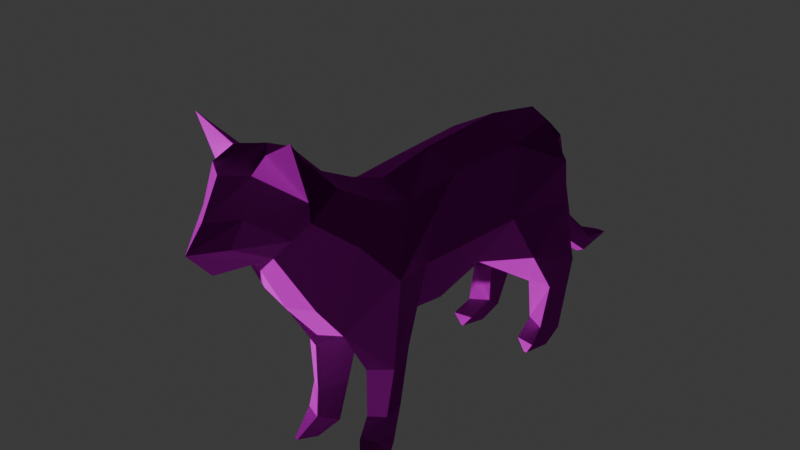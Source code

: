 # Source: cat.blend  (saved by Blender 4.5.90; exported with 4.5.12 LTS)
import bpy
from mathutils import Matrix  # noqa: F401  (used for matrix-valued properties, if any)

bpy.ops.wm.read_factory_settings(use_empty=True)
scene = bpy.context.scene
scene.name = 'Scene'

# ---- collections
col_collection = bpy.data.collections.new('Collection'); scene.collection.children.link(col_collection)
col_wgts_rig = bpy.data.collections.new('WGTS_rig'); col_collection.children.link(col_wgts_rig)
col_wgts_rig.hide_render = True
col_wgts_rig.hide_viewport = True

# ---- images (referenced by path relative to the original .blend; pixels are not part of the script)
import os
ASSET_DIR = os.environ.get("B2B_ASSET_DIR", "")  # directory of the original .blend (textures are referenced by path, not embedded)
HERE = os.path.dirname(os.path.abspath(__file__))  # packed textures are extracted next to this script under _unpacked/

def load_image(name, relpath, width, height, colorspace="sRGB"):
    """Load a texture the original file referenced (path relative to the .blend, or extracted next to this script)."""
    p = next((c for c in (os.path.join(HERE, relpath), os.path.join(ASSET_DIR, relpath)) if relpath and os.path.exists(c)), "")
    if p:
        img = bpy.data.images.load(p, check_existing=True)
        img.name = name
    else:  # same state as the original file: an image datablock whose file is absent (Cycles renders it pink)
        img = bpy.data.images.new(name, width, height)
        img.source = "FILE"
        img.filepath = "//" + (relpath or name)
    img.colorspace_settings.name = colorspace
    return img
img_cat_texture_png = load_image('cat-texture.png', 'cat-texture.png', 1024, 1024, 'sRGB')

# ---- materials (node trees are filled in below, after node groups)
mat_hola = bpy.data.materials.new('hola')
mat_hola.roughness = 1.0

# ---- material node trees
mat_hola.use_nodes = True; mat_hola.node_tree.nodes.clear()
_N = mat_hola.node_tree.nodes; _L = mat_hola.node_tree.links
n0 = _N.new('ShaderNodeBsdfPrincipled'); n0.name = 'BSDF Principista'; n0.location = (0, 300)
n0.inputs[2].default_value = 1.0
n0.inputs[13].default_value = 0.0
n1 = _N.new('ShaderNodeOutputMaterial'); n1.name = 'Material'; n1.location = (280, 300)
n2 = _N.new('ShaderNodeTexImage'); n2.name = 'Imagen'; n2.location = (-190, 280)
n2.image = img_cat_texture_png
_L.new(n0.outputs[0], n1.inputs[0])
_L.new(n2.outputs[0], n0.inputs[0])
n1.is_active_output = True

# ---- world
world_world = bpy.data.worlds.new('World'); scene.world = world_world
world_world.use_nodes = True; world_world.node_tree.nodes.clear()
_N = world_world.node_tree.nodes; _L = world_world.node_tree.links
n0 = _N.new('ShaderNodeOutputWorld'); n0.name = 'World Output'; n0.location = (200, 100)
n1 = _N.new('ShaderNodeBackground'); n1.name = 'Background'; n1.location = (-200, 100)
n1.inputs[0].default_value = (0.05088, 0.05088, 0.05088, 1.0)
_L.new(n1.outputs[0], n0.inputs[0])
n0.is_active_output = True
world_world.color = (0.05088, 0.05088, 0.05088)
world_world.sun_shadow_jitter_overblur = 0.0

# ---- meshes
me_origami_chat = bpy.data.meshes.new('ORIGAMI_Chat')
me_origami_chat.from_pydata([(0.0, 27.09, 30.82), (-2.045, 27.23, 28.23), (-2.058, 24.76, 24.04), (0.0, 24.4, 28.42), (0.0, 29.09, 29.02), (0.0, 32.32, 27.19), (-2.088, 32.37, 25.77), (-2.174, 29.2, 26.92), (0.0, 33.24, 22.08), (-1.745, 33.27, 23.93), (0.0, 32.18, 19.73), (-2.322, 32.12, 20.7), (0.0, 28.89, 16.31), (0.0, 27.08, 12.7), (-3.352, 26.24, 13.61), (-2.908, 28.58, 17.52), (0.0, 25.6, 8.697), (-3.376, 24.54, 9.054), (0.0, 26.5, 2.174), (-3.28, 24.88, 2.616), (0.0, 26.68, -7.698), (-3.654, 24.84, -6.358), (0.0, 25.32, -14.64), (-1.919, 24.29, -14.64), (0.0, 24.15, 24.32), (-2.981, 18.68, 20.54), (0.0, 18.28, 21.2), (-3.278, 15.07, 17.76), (0.0, 13.76, 17.54), (0.0, 11.51, 3.713), (-2.545, 12.12, 3.447), (-1.362, 12.15, -4.289), (0.0, 11.8, -4.651), (-4.598, 27.3, 24.5), (-4.893, 29.92, 22.79), (-3.97, 27.52, 21.73), (-5.05, 35.28, 24.55), (-3.793, 32.0, 21.48), (-4.768, 18.59, 8.43), (-5.464, 18.38, -3.948), (-1.755, 12.58, 10.4), (-5.616, 19.19, 12.97), (-0.7778, 13.87, -12.86), (-1.626, 20.3, -15.65), (0.0, 19.58, -15.4), (0.0, 14.1, -12.52), (-4.729, 20.85, -14.06), (-1.396, 21.48, -18.15), (-4.58, 23.5, 16.78), (-3.076, 9.951, 14.69), (-1.611, 10.09, 10.41), (-5.19, 10.21, 13.37), (-4.153, 10.57, 10.11), (-3.049, 4.901, 14.67), (-1.942, 4.901, 11.67), (-4.178, 4.901, 11.29), (-4.515, 4.901, 13.63), (-2.668, 2.485, 15.3), (-3.974, 0.0, 16.77), (-2.847, 0.0, 15.08), (-1.871, 1.213, 13.07), (-4.396, 2.492, 14.57), (-4.355, 0.0, 16.72), (-4.363, 1.278, 12.54), (-5.14, 0.0, 14.69), (-5.017, 16.1, -14.25), (-6.344, 13.42, -6.532), (-2.671, 2.459, -12.33), (-3.155, 0.0, -11.84), (-2.903, 0.9701, -14.38), (-2.604, 4.249, -15.47), (-2.305, 7.945, -16.67), (-4.785, 4.339, -15.78), (-4.568, 8.164, -17.23), (-4.855, 6.886, -12.4), (-4.701, 2.331, -11.32), (-2.451, 6.94, -12.06), (-5.001, 1.027, -14.5), (-5.039, 0.0, -12.13), (-5.119, 1.372, -9.217), (-3.068, 1.346, -9.573), (-4.364, 0.0, -9.444), (0.0, 22.2, -18.52), (0.0, 10.77, -22.34), (-1.256, 10.41, -21.71), (-1.111, 9.128, -19.78), (0.0, 8.731, -19.15), (0.0, 6.875, -26.65), (-1.162, 6.005, -26.47), (-0.8764, 4.386, -26.01), (0.0, 3.961, -26.0), (0.0, 4.731, -31.07), (-0.7252, 4.761, -30.91), (-0.7133, 4.701, -30.9), (0.0, 4.685, -31.06), (-4.045, 0.0, -9.41), (0.0, 11.74, 11.26), (2.058, 24.76, 24.04), (2.045, 27.23, 28.23), (2.174, 29.2, 26.92), (2.088, 32.37, 25.77), (1.745, 33.27, 23.93), (2.322, 32.12, 20.7), (2.908, 28.58, 17.52), (3.352, 26.24, 13.61), (3.376, 24.54, 9.054), (3.28, 24.88, 2.616), (3.654, 24.84, -6.358), (1.919, 24.29, -14.64), (2.981, 18.68, 20.54), (3.278, 15.07, 17.76), (1.362, 12.15, -4.289), (2.545, 12.12, 3.447), (4.598, 27.3, 24.5), (4.893, 29.92, 22.79), (3.97, 27.52, 21.73), (3.793, 32.0, 21.48), (5.05, 35.28, 24.55), (4.768, 18.59, 8.43), (1.755, 12.58, 10.4), (5.464, 18.38, -3.948), (5.616, 19.19, 12.97), (0.7778, 13.87, -12.86), (1.626, 20.3, -15.65), (1.396, 21.48, -18.15), (4.729, 20.85, -14.06), (4.58, 23.5, 16.78), (1.611, 10.09, 10.41), (3.076, 9.951, 14.69), (5.19, 10.21, 13.37), (4.153, 10.57, 10.11), (1.942, 4.901, 11.67), (3.049, 4.901, 14.67), (4.515, 4.901, 13.63), (4.178, 4.901, 11.29), (2.668, 2.485, 15.3), (1.871, 1.213, 13.07), (2.847, 0.0, 15.08), (3.974, 0.0, 16.77), (4.355, 0.0, 16.72), (4.396, 2.492, 14.57), (5.14, 0.0, 14.69), (4.363, 1.278, 12.54), (6.344, 13.42, -6.532), (5.017, 16.1, -14.25), (2.671, 2.459, -12.33), (2.604, 4.249, -15.47), (2.903, 0.9701, -14.38), (3.155, 0.0, -11.84), (2.305, 7.945, -16.67), (4.568, 8.164, -17.23), (4.785, 4.339, -15.78), (4.855, 6.886, -12.4), (2.451, 6.94, -12.06), (4.701, 2.331, -11.32), (5.039, 0.0, -12.13), (5.001, 1.027, -14.5), (3.068, 1.346, -9.573), (5.119, 1.372, -9.217), (4.364, 0.0, -9.444), (1.256, 10.41, -21.71), (1.111, 9.128, -19.78), (1.162, 6.005, -26.47), (0.8764, 4.386, -26.01), (0.7252, 4.761, -30.91), (0.7133, 4.701, -30.9), (4.045, 0.0, -9.41)], [], [(0, 1, 2, 3), (4, 5, 6, 7), (6, 5, 8, 9), (9, 8, 10, 11), (12, 13, 14, 15), (13, 16, 17, 14), (17, 16, 18, 19), (18, 20, 21, 19), (21, 20, 22, 23), (24, 2, 25, 26), (26, 25, 27, 28), (29, 30, 31, 32), (33, 2, 1, 7), (7, 6, 34, 33), (2, 33, 34, 35), (35, 34, 36, 37), (6, 9, 36, 34), (38, 39, 30, 40), (41, 17, 19, 38), (42, 43, 44, 45), (43, 46, 23, 47), (27, 25, 48, 41), (40, 27, 49, 50), (27, 41, 51, 49), (38, 52, 51, 41), (38, 40, 50, 52), (49, 53, 54, 50), (52, 55, 56, 51), (50, 54, 55, 52), (57, 58, 59, 60), (57, 61, 62, 58), (61, 63, 64, 62), (60, 59, 64, 63), (58, 62, 64, 59), (39, 46, 65, 66), (46, 43, 42, 65), (67, 68, 69, 70), (71, 70, 72, 73), (74, 75, 67, 76), (72, 77, 78, 75), (53, 57, 60, 54), (63, 61, 56, 55), (54, 60, 63, 55), (75, 79, 80, 67), (75, 78, 81, 79), (77, 69, 68, 78), (31, 76, 71, 42), (42, 71, 73, 65), (66, 74, 76, 31), (66, 65, 73, 74), (48, 14, 17, 41), (23, 22, 82, 47), (47, 82, 83, 84), (44, 43, 85, 86), (43, 47, 84, 85), (84, 83, 87, 88), (86, 85, 89, 90), (85, 84, 88, 89), (87, 91, 92, 88), (89, 93, 94, 90), (88, 92, 93, 89), (46, 39, 21, 23), (21, 39, 38, 19), (68, 95, 81, 78), (56, 53, 49, 51), (57, 53, 56, 61), (37, 36, 9, 11), (15, 14, 48, 35), (35, 48, 25, 2), (39, 66, 31, 30), (80, 79, 81, 95), (67, 80, 95, 68), (93, 91, 94), (0, 4, 7, 1), (35, 37, 11, 15), (15, 11, 10, 12), (70, 69, 77, 72), (70, 71, 76, 67), (75, 74, 73, 72), (28, 27, 40, 96), (96, 40, 30, 29), (32, 31, 42, 45), (0, 3, 97, 98), (4, 99, 100, 5), (100, 101, 8, 5), (101, 102, 10, 8), (12, 103, 104, 13), (13, 104, 105, 16), (105, 106, 18, 16), (18, 106, 107, 20), (107, 108, 22, 20), (24, 26, 109, 97), (26, 28, 110, 109), (29, 32, 111, 112), (113, 99, 98, 97), (99, 113, 114, 100), (97, 115, 114, 113), (115, 116, 117, 114), (100, 114, 117, 101), (118, 119, 112, 120), (121, 118, 106, 105), (122, 45, 44, 123), (123, 124, 108, 125), (110, 121, 126, 109), (119, 127, 128, 110), (110, 128, 129, 121), (118, 121, 129, 130), (118, 130, 127, 119), (128, 127, 131, 132), (130, 129, 133, 134), (127, 130, 134, 131), (135, 136, 137, 138), (135, 138, 139, 140), (140, 139, 141, 142), (136, 142, 141, 137), (138, 137, 141, 139), (120, 143, 144, 125), (125, 144, 122, 123), (145, 146, 147, 148), (149, 150, 151, 146), (152, 153, 145, 154), (151, 154, 155, 156), (132, 131, 136, 135), (142, 134, 133, 140), (131, 134, 142, 136), (154, 145, 157, 158), (154, 158, 159, 155), (156, 155, 148, 147), (111, 122, 149, 153), (122, 144, 150, 149), (143, 111, 153, 152), (143, 152, 150, 144), (126, 121, 105, 104), (108, 124, 82, 22), (124, 160, 83, 82), (44, 86, 161, 123), (123, 161, 160, 124), (160, 162, 87, 83), (86, 90, 163, 161), (161, 163, 162, 160), (87, 162, 164, 91), (163, 90, 94, 165), (162, 163, 165, 164), (125, 108, 107, 120), (107, 106, 118, 120), (148, 155, 159, 166), (133, 129, 128, 132), (135, 140, 133, 132), (116, 102, 101, 117), (103, 115, 126, 104), (115, 97, 109, 126), (120, 112, 111, 143), (157, 166, 159, 158), (145, 148, 166, 157), (165, 91, 164), (0, 98, 99, 4), (115, 103, 102, 116), (103, 12, 10, 102), (146, 151, 156, 147), (146, 145, 153, 149), (154, 151, 150, 152), (28, 96, 119, 110), (96, 29, 112, 119), (32, 45, 122, 111), (3, 2, 24, 97), (93, 92, 91), (165, 94, 91)])
me_origami_chat.polygons.foreach_set('use_smooth', [True] * 167)
_k = set([(0, 1), (0, 3), (0, 4), (0, 98), (1, 2), (1, 7), (2, 3), (2, 24), (2, 25), (2, 33), (2, 35), (3, 97), (4, 5), (4, 7), (4, 99), (5, 6), (5, 8), (5, 100), (6, 7), (6, 9), (6, 34), (7, 33), (8, 9), (8, 10), (8, 101), (9, 11), (9, 36), (10, 11), (10, 12), (10, 102), (11, 15), (11, 37), (12, 13), (12, 15), (12, 103), (13, 14), (13, 16), (13, 104), (14, 15), (14, 17), (14, 48), (15, 35), (16, 17), (16, 18), (16, 105), (17, 19), (17, 41), (18, 19), (18, 20), (18, 106), (19, 21), (19, 38), (20, 21), (20, 22), (20, 107), (21, 23), (21, 39), (22, 23), (22, 82), (22, 108), (23, 46), (23, 47), (24, 26), (24, 97), (25, 26), (25, 27), (25, 48), (26, 28), (26, 109), (27, 28), (27, 40), (27, 41), (27, 49), (28, 96), (28, 110), (29, 30), (29, 32), (29, 96), (29, 112), (30, 31), (30, 39), (30, 40), (31, 32), (31, 42), (31, 66), (31, 76), (32, 45), (32, 111), (33, 34), (34, 35), (34, 36), (35, 37), (35, 48), (36, 37), (38, 39), (38, 40), (38, 41), (38, 52), (39, 46), (39, 66), (40, 50), (40, 96), (41, 48), (41, 51), (42, 43), (42, 45), (42, 65), (42, 71), (43, 44), (43, 46), (43, 47), (43, 85), (44, 45), (44, 86), (44, 123), (45, 122), (46, 65), (47, 82), (47, 84), (49, 50), (49, 51), (49, 53), (50, 52), (50, 54), (51, 56), (52, 55), (53, 54), (53, 56), (53, 57), (54, 55), (54, 60), (55, 56), (55, 63), (56, 61), (57, 58), (57, 60), (57, 61), (58, 59), (58, 62), (59, 60), (59, 64), (60, 63), (61, 62), (61, 63), (62, 64), (63, 64), (65, 66), (65, 73), (66, 74), (67, 68), (67, 70), (67, 75), (67, 76), (67, 80), (68, 69), (68, 78), (68, 95), (69, 70), (69, 77), (70, 71), (70, 72), (71, 73), (71, 76), (72, 73), (72, 75), (72, 77), (73, 74), (74, 75), (74, 76), (75, 78), (75, 79), (77, 78), (78, 81), (79, 80), (79, 81), (80, 95), (81, 95), (82, 83), (82, 124), (83, 84), (83, 87), (83, 160), (84, 85), (84, 88), (85, 86), (85, 89), (86, 90), (86, 161), (87, 88), (87, 91), (87, 162), (88, 89), (88, 92), (89, 90), (89, 93), (90, 94), (90, 163), (91, 92), (91, 93), (91, 94), (91, 164), (91, 165), (92, 93), (93, 94), (94, 165), (96, 119), (97, 98), (97, 109), (97, 113), (97, 115), (98, 99), (99, 100), (99, 113), (100, 101), (100, 114), (101, 102), (101, 117), (102, 103), (102, 116), (103, 104), (103, 115), (104, 105), (104, 126), (105, 106), (105, 121), (106, 107), (106, 118), (107, 108), (107, 120), (108, 124), (108, 125), (109, 110), (109, 126), (110, 119), (110, 121), (110, 128), (111, 112), (111, 122), (111, 143), (111, 153), (112, 119), (112, 120), (113, 114), (114, 115), (114, 117), (115, 116), (115, 126), (116, 117), (118, 119), (118, 120), (118, 121), (118, 130), (119, 127), (120, 125), (120, 143), (121, 126), (121, 129), (122, 123), (122, 144), (122, 149), (123, 124), (123, 125), (123, 161), (124, 160), (125, 144), (127, 128), (127, 130), (127, 131), (128, 129), (128, 132), (129, 133), (130, 134), (131, 132), (131, 134), (131, 136), (132, 133), (132, 135), (133, 134), (133, 140), (134, 142), (135, 136), (135, 138), (135, 140), (136, 137), (136, 142), (137, 138), (137, 141), (138, 139), (139, 140), (139, 141), (140, 142), (141, 142), (143, 144), (143, 152), (144, 150), (145, 146), (145, 148), (145, 153), (145, 154), (145, 157), (146, 147), (146, 149), (146, 151), (147, 148), (147, 156), (148, 155), (148, 166), (149, 150), (149, 153), (150, 151), (150, 152), (151, 154), (151, 156), (152, 153), (152, 154), (154, 155), (154, 158), (155, 156), (155, 159), (157, 158), (157, 166), (158, 159), (159, 166), (160, 161), (160, 162), (161, 163), (162, 163), (162, 164), (163, 165), (164, 165)])
me_origami_chat.attributes.new('sharp_edge', 'BOOLEAN', 'EDGE').data.foreach_set('value', [ (min(e.vertices), max(e.vertices)) in _k for e in me_origami_chat.edges])
_uv = me_origami_chat.uv_layers.new(name='UVMap')
_uv.uv.foreach_set('vector', [0.229, 0.9, 0.2083, 0.8942, 0.1943, 0.8473, 0.2288, 0.8765, 0.2291, 0.9162, 0.2293, 0.9585, 0.1997, 0.9532, 0.1974, 0.913, 0.1997, 0.9532, 0.2293, 0.9585, 0.2295, 0.9971, 0.1992, 0.9675, 0.6575, 0.9663, 0.643, 0.9438, 0.643, 0.9119, 0.6611, 0.9207, 0.6433, 0.8666, 0.6437, 0.8081, 0.6857, 0.8092, 0.6793, 0.8771, 0.6437, 0.8081, 0.644, 0.7528, 0.6872, 0.7534, 0.6857, 0.8092, 0.6872, 0.7534, 0.644, 0.7528, 0.6444, 0.6794, 0.6793, 0.6804, 0.6444, 0.6794, 0.6452, 0.6069, 0.6857, 0.6039, 0.6793, 0.6804, 0.6857, 0.6039, 0.6452, 0.6069, 0.6456, 0.5064, 0.6668, 0.5026, 0.2288, 0.8443, 0.1943, 0.8473, 0.1858, 0.7854, 0.2282, 0.7898, 0.2282, 0.7898, 0.1858, 0.7854, 0.1979, 0.7024, 0.2267, 0.6885, 0.2208, 0.5231, 0.1911, 0.5205, 0.1949, 0.4225, 0.2177, 0.4188, 0.1792, 0.8868, 0.1943, 0.8473, 0.2083, 0.8942, 0.1974, 0.913, 0.1974, 0.913, 0.1997, 0.9532, 0.1542, 0.9086, 0.1792, 0.8868, 0.1943, 0.8473, 0.1792, 0.8868, 0.1542, 0.9086, 0.1486, 0.8749, 0.7079, 0.9072, 0.7106, 0.931, 0.6868, 0.9906, 0.6784, 0.9348, 0.1997, 0.9532, 0.1992, 0.9675, 0.1585, 0.9799, 0.1542, 0.9086, 0.1189, 0.5177, 0.1179, 0.4467, 0.1911, 0.5205, 0.176, 0.6057, 0.7633, 0.7757, 0.6872, 0.7534, 0.6793, 0.6804, 0.7561, 0.7006, 0.1944, 0.317, 0.1962, 0.2458, 0.2133, 0.2473, 0.213, 0.3169, 0.6932, 0.4531, 0.7092, 0.4891, 0.6668, 0.5026, 0.6662, 0.4417, 0.825, 0.8344, 0.7643, 0.8816, 0.7304, 0.8421, 0.7633, 0.7757, 0.176, 0.6057, 0.1979, 0.7024, 0.1483, 0.6852, 0.1367, 0.6463, 0.825, 0.8344, 0.7633, 0.7757, 0.8718, 0.7766, 0.8798, 0.7994, 0.7561, 0.7006, 0.8708, 0.7467, 0.8718, 0.7766, 0.7633, 0.7757, 0.1189, 0.5177, 0.176, 0.6057, 0.1367, 0.6463, 0.126, 0.6312, 0.1483, 0.6852, 0.0924, 0.7054, 0.0836, 0.669, 0.1367, 0.6463, 0.8708, 0.7467, 0.9282, 0.7432, 0.9333, 0.7699, 0.8718, 0.7766, 0.1367, 0.6463, 0.0836, 0.669, 0.0718, 0.6453, 0.126, 0.6312, 0.0601, 0.7183, 0.0232, 0.7357, 0.0266, 0.7105, 0.0466, 0.6917, 0.9635, 0.7953, 0.9641, 0.7737, 0.9995, 0.7882, 0.9987, 0.792, 0.9641, 0.7737, 0.9708, 0.7477, 0.9937, 0.765, 0.9995, 0.7882, 0.0466, 0.6917, 0.0266, 0.7105, 0.0045, 0.6917, 0.0294, 0.6692, 0.0041, 0.7205, 0.0005, 0.7177, 0.0045, 0.6917, 0.0266, 0.7105, 0.7608, 0.6072, 0.7092, 0.4891, 0.7651, 0.4711, 0.8115, 0.5433, 0.7092, 0.4891, 0.6932, 0.4531, 0.7692, 0.414, 0.7651, 0.4711, 0.0803, 0.2846, 0.0489, 0.273, 0.0759, 0.2619, 0.11, 0.2722, 0.8544, 0.4063, 0.8922, 0.4045, 0.8933, 0.4301, 0.8588, 0.4311, 0.1182, 0.3217, 0.0738, 0.3106, 0.0803, 0.2846, 0.1344, 0.3053, 0.8933, 0.4301, 0.9295, 0.4291, 0.9517, 0.4458, 0.9279, 0.4584, 0.0924, 0.7054, 0.0601, 0.7183, 0.0466, 0.6917, 0.0836, 0.669, 0.9708, 0.7477, 0.9641, 0.7737, 0.9333, 0.7699, 0.9282, 0.7432, 0.0836, 0.669, 0.0466, 0.6917, 0.0294, 0.6692, 0.0718, 0.6453, 0.0738, 0.3106, 0.0551, 0.3254, 0.051, 0.3016, 0.0803, 0.2846, 0.9279, 0.4584, 0.9517, 0.4458, 0.9615, 0.4703, 0.9385, 0.4789, 0.9295, 0.4291, 0.9281, 0.4049, 0.9572, 0.4043, 0.9571, 0.4262, 0.1949, 0.4225, 0.1344, 0.3053, 0.1446, 0.2714, 0.1944, 0.317, 0.7692, 0.414, 0.8544, 0.4063, 0.8588, 0.4311, 0.7651, 0.4711, 0.1344, 0.4017, 0.1182, 0.3217, 0.1344, 0.3053, 0.1949, 0.4225, 0.8115, 0.5433, 0.7651, 0.4711, 0.8588, 0.4311, 0.8769, 0.4708, 0.7304, 0.8421, 0.6857, 0.8092, 0.6872, 0.7534, 0.7633, 0.7757, 0.6668, 0.5026, 0.6456, 0.5064, 0.6461, 0.4433, 0.6662, 0.4417, 0.6662, 0.4417, 0.6461, 0.4433, 0.647, 0.309, 0.6658, 0.311, 0.2133, 0.2473, 0.1962, 0.2458, 0.1997, 0.1266, 0.2126, 0.1272, 0.6932, 0.4531, 0.6662, 0.4417, 0.6658, 0.311, 0.6929, 0.3123, 0.6658, 0.311, 0.647, 0.309, 0.6476, 0.2276, 0.6641, 0.2227, 0.2126, 0.1272, 0.1997, 0.1266, 0.2017, 0.0343, 0.2109, 0.0335, 0.6929, 0.3123, 0.6658, 0.311, 0.6641, 0.2227, 0.6818, 0.2138, 0.6476, 0.2276, 0.6478, 0.194, 0.6559, 0.1934, 0.6641, 0.2227, 0.2017, 0.0343, 0.2022, 0.003, 0.2093, 0.0005, 0.2109, 0.0335, 0.6641, 0.2227, 0.6559, 0.1934, 0.6558, 0.1926, 0.6818, 0.2138, 0.7092, 0.4891, 0.7608, 0.6072, 0.6857, 0.6039, 0.6668, 0.5026, 0.6857, 0.6039, 0.7608, 0.6072, 0.7561, 0.7006, 0.6793, 0.6804, 0.9572, 0.4043, 0.9815, 0.4112, 0.9816, 0.4148, 0.9571, 0.4262, 0.9333, 0.7699, 0.9366, 0.7903, 0.8798, 0.7994, 0.8718, 0.7766, 0.9635, 0.7953, 0.9366, 0.7903, 0.9333, 0.7699, 0.9641, 0.7737, 0.6784, 0.9348, 0.6868, 0.9906, 0.6575, 0.9663, 0.6611, 0.9207, 0.6793, 0.8771, 0.6857, 0.8092, 0.7304, 0.8421, 0.7079, 0.9072, 0.7079, 0.9072, 0.7304, 0.8421, 0.7643, 0.8816, 0.7414, 0.9349, 0.1179, 0.4467, 0.1344, 0.4017, 0.1949, 0.4225, 0.1911, 0.5205, 0.051, 0.3016, 0.0551, 0.3254, 0.0293, 0.3209, 0.0286, 0.3172, 0.0803, 0.2846, 0.051, 0.3016, 0.0293, 0.2878, 0.0489, 0.273, 0.6565, 0.1927, 0.6478, 0.194, 0.6479, 0.1929, 0.229, 0.9, 0.2291, 0.9162, 0.1974, 0.913, 0.2083, 0.8942, 0.7079, 0.9072, 0.6784, 0.9348, 0.6611, 0.9207, 0.6793, 0.8771, 0.6793, 0.8771, 0.6611, 0.9207, 0.643, 0.9119, 0.6433, 0.8666, 0.8922, 0.4045, 0.9281, 0.4049, 0.9295, 0.4291, 0.8933, 0.4301, 0.11, 0.2722, 0.1446, 0.2714, 0.1344, 0.3053, 0.0803, 0.2846, 0.9279, 0.4584, 0.8769, 0.4708, 0.8588, 0.4311, 0.8933, 0.4301, 0.2267, 0.6885, 0.1979, 0.7024, 0.176, 0.6057, 0.2241, 0.6147, 0.2241, 0.6147, 0.176, 0.6057, 0.1911, 0.5205, 0.2208, 0.5231, 0.2177, 0.4188, 0.1949, 0.4225, 0.1944, 0.317, 0.213, 0.3169, 0.229, 0.9, 0.2288, 0.8765, 0.2632, 0.847, 0.2496, 0.8939, 0.2291, 0.9162, 0.2607, 0.9127, 0.2588, 0.9529, 0.2293, 0.9585, 0.2588, 0.9529, 0.2595, 0.9672, 0.2295, 0.9971, 0.2293, 0.9585, 0.6285, 0.9661, 0.6249, 0.9206, 0.643, 0.9119, 0.643, 0.9438, 0.6433, 0.8666, 0.6072, 0.8767, 0.6017, 0.8087, 0.6437, 0.8081, 0.6437, 0.8081, 0.6017, 0.8087, 0.6009, 0.7529, 0.644, 0.7528, 0.6009, 0.7529, 0.6097, 0.68, 0.6444, 0.6794, 0.644, 0.7528, 0.6444, 0.6794, 0.6097, 0.68, 0.6046, 0.6033, 0.6452, 0.6069, 0.6046, 0.6033, 0.6246, 0.5023, 0.6456, 0.5064, 0.6452, 0.6069, 0.2288, 0.8443, 0.2282, 0.7898, 0.2706, 0.7844, 0.2632, 0.847, 0.2282, 0.7898, 0.2267, 0.6885, 0.2562, 0.7011, 0.2706, 0.7844, 0.2208, 0.5231, 0.2177, 0.4188, 0.2405, 0.4213, 0.2505, 0.5185, 0.2787, 0.8863, 0.2607, 0.9127, 0.2496, 0.8939, 0.2632, 0.847, 0.2607, 0.9127, 0.2787, 0.8863, 0.3039, 0.9079, 0.2588, 0.9529, 0.2632, 0.847, 0.3092, 0.8741, 0.3039, 0.9079, 0.2787, 0.8863, 0.5782, 0.9066, 0.6076, 0.9345, 0.599, 0.9903, 0.5754, 0.9305, 0.2588, 0.9529, 0.3039, 0.9079, 0.3003, 0.9792, 0.2595, 0.9672, 0.3224, 0.5107, 0.2714, 0.6025, 0.2505, 0.5185, 0.3186, 0.4394, 0.5245, 0.7742, 0.5326, 0.6991, 0.6097, 0.68, 0.6009, 0.7529, 0.2322, 0.3171, 0.213, 0.3169, 0.2133, 0.2473, 0.2304, 0.2458, 0.5988, 0.4525, 0.626, 0.4414, 0.6246, 0.5023, 0.5824, 0.4882, 0.4621, 0.8321, 0.5245, 0.7742, 0.5565, 0.8411, 0.5221, 0.8801, 0.2714, 0.6025, 0.3133, 0.6404, 0.3046, 0.68, 0.2562, 0.7011, 0.4621, 0.8321, 0.4078, 0.7965, 0.416, 0.7738, 0.5245, 0.7742, 0.5326, 0.6991, 0.5245, 0.7742, 0.416, 0.7738, 0.4172, 0.7438, 0.3224, 0.5107, 0.323, 0.6246, 0.3133, 0.6404, 0.2714, 0.6025, 0.3046, 0.68, 0.3133, 0.6404, 0.368, 0.6592, 0.3618, 0.6962, 0.4172, 0.7438, 0.416, 0.7738, 0.3545, 0.7668, 0.3596, 0.7402, 0.3133, 0.6404, 0.323, 0.6246, 0.378, 0.6347, 0.368, 0.6592, 0.3949, 0.7066, 0.4065, 0.6792, 0.4278, 0.6965, 0.433, 0.7214, 0.3246, 0.7927, 0.2894, 0.7896, 0.2885, 0.7858, 0.3238, 0.771, 0.3238, 0.771, 0.2885, 0.7858, 0.2941, 0.7625, 0.3169, 0.7451, 0.4065, 0.6792, 0.422, 0.6555, 0.4484, 0.6761, 0.4278, 0.6965, 0.4509, 0.7049, 0.4278, 0.6965, 0.4484, 0.6761, 0.4543, 0.7019, 0.5294, 0.6057, 0.4794, 0.5411, 0.5267, 0.4695, 0.5824, 0.4882, 0.5824, 0.4882, 0.5267, 0.4695, 0.5233, 0.4124, 0.5988, 0.4525, 0.3368, 0.2699, 0.3057, 0.2616, 0.338, 0.2468, 0.3662, 0.254, 0.4382, 0.4036, 0.4335, 0.4284, 0.399, 0.427, 0.4005, 0.4014, 0.3045, 0.3121, 0.2861, 0.2979, 0.3368, 0.2699, 0.347, 0.2947, 0.399, 0.427, 0.3641, 0.4549, 0.3404, 0.4419, 0.3628, 0.4255, 0.3618, 0.6962, 0.368, 0.6592, 0.4065, 0.6792, 0.3949, 0.7066, 0.3169, 0.7451, 0.3596, 0.7402, 0.3545, 0.7668, 0.3238, 0.771, 0.368, 0.6592, 0.378, 0.6347, 0.422, 0.6555, 0.4065, 0.6792, 0.347, 0.2947, 0.3368, 0.2699, 0.3681, 0.2825, 0.3678, 0.3067, 0.3641, 0.4549, 0.3532, 0.4752, 0.3304, 0.4663, 0.3404, 0.4419, 0.3628, 0.4255, 0.3353, 0.4223, 0.3355, 0.4004, 0.3645, 0.4013, 0.2405, 0.4213, 0.2322, 0.3171, 0.2714, 0.2656, 0.2861, 0.2979, 0.5233, 0.4124, 0.5267, 0.4695, 0.4335, 0.4284, 0.4382, 0.4036, 0.2989, 0.3943, 0.2405, 0.4213, 0.2861, 0.2979, 0.3045, 0.3121, 0.4794, 0.5411, 0.4149, 0.4678, 0.4335, 0.4284, 0.5267, 0.4695, 0.5565, 0.8411, 0.5245, 0.7742, 0.6009, 0.7529, 0.6017, 0.8087, 0.6246, 0.5023, 0.626, 0.4414, 0.6461, 0.4433, 0.6456, 0.5064, 0.626, 0.4414, 0.6282, 0.3108, 0.647, 0.309, 0.6461, 0.4433, 0.2133, 0.2473, 0.2126, 0.1272, 0.2255, 0.1263, 0.2304, 0.2458, 0.5988, 0.4525, 0.6011, 0.3116, 0.6282, 0.3108, 0.626, 0.4414, 0.6282, 0.3108, 0.6312, 0.2224, 0.6476, 0.2276, 0.647, 0.309, 0.2126, 0.1272, 0.2109, 0.0335, 0.2202, 0.0337, 0.2255, 0.1263, 0.6011, 0.3116, 0.6136, 0.2133, 0.6312, 0.2224, 0.6282, 0.3108, 0.6476, 0.2276, 0.6312, 0.2224, 0.6398, 0.1933, 0.6478, 0.194, 0.2202, 0.0337, 0.2109, 0.0335, 0.2093, 0.0005, 0.2166, 0.0024, 0.6312, 0.2224, 0.6136, 0.2133, 0.64, 0.1925, 0.6398, 0.1933, 0.5824, 0.4882, 0.6246, 0.5023, 0.6046, 0.6033, 0.5294, 0.6057, 0.6046, 0.6033, 0.6097, 0.68, 0.5326, 0.6991, 0.5294, 0.6057, 0.3355, 0.4004, 0.3353, 0.4223, 0.3109, 0.4106, 0.3111, 0.4069, 0.3545, 0.7668, 0.416, 0.7738, 0.4078, 0.7965, 0.3513, 0.7872, 0.3246, 0.7927, 0.3238, 0.771, 0.3545, 0.7668, 0.3513, 0.7872, 0.6076, 0.9345, 0.6249, 0.9206, 0.6285, 0.9661, 0.599, 0.9903, 0.6072, 0.8767, 0.5782, 0.9066, 0.5565, 0.8411, 0.6017, 0.8087, 0.5782, 0.9066, 0.5442, 0.9338, 0.5221, 0.8801, 0.5565, 0.8411, 0.3186, 0.4394, 0.2505, 0.5185, 0.2405, 0.4213, 0.2989, 0.3943, 0.3681, 0.2825, 0.3926, 0.2941, 0.3926, 0.2978, 0.3678, 0.3067, 0.3368, 0.2699, 0.3662, 0.254, 0.3877, 0.266, 0.3681, 0.2825, 0.6392, 0.1926, 0.6478, 0.194, 0.6398, 0.1933, 0.229, 0.9, 0.2496, 0.8939, 0.2607, 0.9127, 0.2291, 0.9162, 0.5782, 0.9066, 0.6072, 0.8767, 0.6249, 0.9206, 0.6076, 0.9345, 0.6072, 0.8767, 0.6433, 0.8666, 0.643, 0.9119, 0.6249, 0.9206, 0.4005, 0.4014, 0.399, 0.427, 0.3628, 0.4255, 0.3645, 0.4013, 0.3057, 0.2616, 0.3368, 0.2699, 0.2861, 0.2979, 0.2714, 0.2656, 0.3641, 0.4549, 0.399, 0.427, 0.4335, 0.4284, 0.4149, 0.4678, 0.2267, 0.6885, 0.2241, 0.6147, 0.2714, 0.6025, 0.2562, 0.7011, 0.2241, 0.6147, 0.2208, 0.5231, 0.2505, 0.5185, 0.2714, 0.6025, 0.2177, 0.4188, 0.213, 0.3169, 0.2322, 0.3171, 0.2405, 0.4213, 0.2288, 0.8765, 0.1943, 0.8473, 0.2288, 0.8443, 0.2632, 0.847, 0.6565, 0.1927, 0.6559, 0.1934, 0.6478, 0.194, 0.6392, 0.1926, 0.6479, 0.1929, 0.6478, 0.194])
_ca = me_origami_chat.color_attributes.new('Atributo', 'BYTE_COLOR', 'CORNER')
_ca.data.foreach_set('color', [1.0, 1.0, 1.0, 1.0, 1.0, 1.0, 1.0, 1.0, 1.0, 1.0, 1.0, 1.0, 1.0, 1.0, 1.0, 1.0, 1.0, 1.0, 1.0, 1.0, 1.0, 1.0, 1.0, 1.0, 1.0, 1.0, 1.0, 1.0, 1.0, 1.0, 1.0, 1.0, 1.0, 1.0, 1.0, 1.0, 1.0, 1.0, 1.0, 1.0, 1.0, 1.0, 1.0, 1.0, 1.0, 1.0, 1.0, 1.0, 1.0, 1.0, 1.0, 1.0, 1.0, 1.0, 1.0, 1.0, 1.0, 1.0, 1.0, 1.0, 1.0, 1.0, 1.0, 1.0, 1.0, 1.0, 1.0, 1.0, 1.0, 1.0, 1.0, 1.0, 1.0, 1.0, 1.0, 1.0, 1.0, 1.0, 1.0, 1.0, 1.0, 1.0, 1.0, 1.0, 1.0, 1.0, 1.0, 1.0, 1.0, 1.0, 1.0, 1.0, 1.0, 1.0, 1.0, 1.0, 1.0, 1.0, 1.0, 1.0, 1.0, 1.0, 1.0, 1.0, 1.0, 1.0, 1.0, 1.0, 1.0, 1.0, 1.0, 1.0, 1.0, 1.0, 1.0, 1.0, 1.0, 1.0, 1.0, 1.0, 1.0, 1.0, 1.0, 1.0, 1.0, 1.0, 1.0, 1.0, 1.0, 1.0, 1.0, 1.0, 1.0, 1.0, 1.0, 1.0, 1.0, 1.0, 1.0, 1.0, 1.0, 1.0, 1.0, 1.0, 1.0, 1.0, 1.0, 1.0, 1.0, 1.0, 1.0, 1.0, 1.0, 1.0, 1.0, 1.0, 1.0, 1.0, 1.0, 1.0, 1.0, 1.0, 1.0, 1.0, 1.0, 1.0, 1.0, 1.0, 1.0, 1.0, 1.0, 1.0, 1.0, 1.0, 1.0, 1.0, 1.0, 1.0, 1.0, 1.0, 1.0, 1.0, 1.0, 1.0, 1.0, 1.0, 1.0, 1.0, 1.0, 1.0, 1.0, 1.0, 1.0, 1.0, 1.0, 1.0, 1.0, 1.0, 1.0, 1.0, 1.0, 1.0, 1.0, 1.0, 1.0, 1.0, 1.0, 1.0, 1.0, 1.0, 1.0, 1.0, 1.0, 1.0, 1.0, 1.0, 1.0, 1.0, 1.0, 1.0, 1.0, 1.0, 1.0, 1.0, 1.0, 1.0, 1.0, 1.0, 1.0, 1.0, 1.0, 1.0, 1.0, 1.0, 1.0, 1.0, 1.0, 1.0, 1.0, 1.0, 1.0, 1.0, 1.0, 1.0, 1.0, 1.0, 1.0, 1.0, 1.0, 1.0, 1.0, 1.0, 1.0, 1.0, 1.0, 1.0, 1.0, 1.0, 1.0, 1.0, 1.0, 1.0, 1.0, 1.0, 1.0, 1.0, 1.0, 1.0, 1.0, 1.0, 1.0, 1.0, 1.0, 1.0, 1.0, 1.0, 1.0, 1.0, 1.0, 1.0, 1.0, 1.0, 1.0, 1.0, 1.0, 1.0, 1.0, 1.0, 1.0, 1.0, 1.0, 1.0, 1.0, 1.0, 1.0, 1.0, 1.0, 1.0, 1.0, 1.0, 1.0, 1.0, 1.0, 1.0, 1.0, 1.0, 1.0, 1.0, 1.0, 1.0, 1.0, 1.0, 1.0, 1.0, 1.0, 1.0, 1.0, 1.0, 1.0, 1.0, 1.0, 1.0, 1.0, 1.0, 1.0, 1.0, 1.0, 1.0, 1.0, 1.0, 1.0, 1.0, 1.0, 1.0, 1.0, 1.0, 1.0, 1.0, 1.0, 1.0, 1.0, 1.0, 1.0, 1.0, 1.0, 1.0, 1.0, 1.0, 1.0, 1.0, 1.0, 1.0, 1.0, 1.0, 1.0, 1.0, 1.0, 1.0, 1.0, 1.0, 1.0, 1.0, 1.0, 1.0, 1.0, 1.0, 1.0, 1.0, 1.0, 1.0, 1.0, 1.0, 1.0, 1.0, 1.0, 1.0, 1.0, 1.0, 1.0, 1.0, 1.0, 1.0, 1.0, 1.0, 1.0, 1.0, 1.0, 1.0, 1.0, 1.0, 1.0, 1.0, 1.0, 1.0, 1.0, 1.0, 1.0, 1.0, 1.0, 1.0, 1.0, 1.0, 1.0, 1.0, 1.0, 1.0, 1.0, 1.0, 1.0, 1.0, 1.0, 1.0, 1.0, 1.0, 1.0, 1.0, 1.0, 1.0, 1.0, 1.0, 1.0, 1.0, 1.0, 1.0, 1.0, 1.0, 1.0, 1.0, 1.0, 1.0, 1.0, 1.0, 1.0, 1.0, 1.0, 1.0, 1.0, 1.0, 1.0, 1.0, 1.0, 1.0, 1.0, 1.0, 1.0, 1.0, 1.0, 1.0, 1.0, 1.0, 1.0, 1.0, 1.0, 1.0, 1.0, 1.0, 1.0, 1.0, 1.0, 1.0, 1.0, 1.0, 1.0, 1.0, 1.0, 1.0, 1.0, 1.0, 1.0, 1.0, 1.0, 1.0, 1.0, 1.0, 1.0, 1.0, 1.0, 1.0, 1.0, 1.0, 1.0, 1.0, 1.0, 1.0, 1.0, 1.0, 1.0, 1.0, 1.0, 1.0, 1.0, 1.0, 1.0, 1.0, 1.0, 1.0, 1.0, 1.0, 1.0, 1.0, 1.0, 1.0, 1.0, 1.0, 1.0, 1.0, 1.0, 1.0, 1.0, 1.0, 1.0, 1.0, 1.0, 1.0, 1.0, 1.0, 1.0, 1.0, 1.0, 1.0, 1.0, 1.0, 1.0, 1.0, 1.0, 1.0, 1.0, 1.0, 1.0, 1.0, 1.0, 1.0, 1.0, 1.0, 1.0, 1.0, 1.0, 1.0, 1.0, 1.0, 1.0, 1.0, 1.0, 1.0, 1.0, 1.0, 1.0, 1.0, 1.0, 1.0, 1.0, 1.0, 1.0, 1.0, 1.0, 1.0, 1.0, 1.0, 1.0, 1.0, 1.0, 1.0, 1.0, 1.0, 1.0, 1.0, 1.0, 1.0, 1.0, 1.0, 1.0, 1.0, 1.0, 1.0, 1.0, 1.0, 1.0, 1.0, 1.0, 1.0, 1.0, 1.0, 1.0, 1.0, 1.0, 1.0, 1.0, 1.0, 1.0, 1.0, 1.0, 1.0, 1.0, 1.0, 1.0, 1.0, 1.0, 1.0, 1.0, 1.0, 1.0, 1.0, 1.0, 1.0, 1.0, 1.0, 1.0, 1.0, 1.0, 1.0, 1.0, 1.0, 1.0, 1.0, 1.0, 1.0, 1.0, 1.0, 1.0, 1.0, 1.0, 1.0, 1.0, 1.0, 1.0, 1.0, 1.0, 1.0, 1.0, 1.0, 1.0, 1.0, 1.0, 1.0, 1.0, 1.0, 1.0, 1.0, 1.0, 1.0, 1.0, 1.0, 1.0, 1.0, 1.0, 1.0, 1.0, 1.0, 1.0, 1.0, 1.0, 1.0, 1.0, 1.0, 1.0, 1.0, 1.0, 1.0, 1.0, 1.0, 1.0, 1.0, 1.0, 1.0, 1.0, 1.0, 1.0, 1.0, 1.0, 1.0, 1.0, 1.0, 1.0, 1.0, 1.0, 1.0, 1.0, 1.0, 1.0, 1.0, 1.0, 1.0, 1.0, 1.0, 1.0, 1.0, 1.0, 1.0, 1.0, 1.0, 1.0, 1.0, 1.0, 1.0, 1.0, 1.0, 1.0, 1.0, 1.0, 1.0, 1.0, 1.0, 1.0, 1.0, 1.0, 1.0, 1.0, 1.0, 1.0, 1.0, 1.0, 1.0, 1.0, 1.0, 1.0, 1.0, 1.0, 1.0, 1.0, 1.0, 1.0, 1.0, 1.0, 1.0, 1.0, 1.0, 1.0, 1.0, 1.0, 1.0, 1.0, 1.0, 1.0, 1.0, 1.0, 1.0, 1.0, 1.0, 1.0, 1.0, 1.0, 1.0, 1.0, 1.0, 1.0, 1.0, 1.0, 1.0, 1.0, 1.0, 1.0, 1.0, 1.0, 1.0, 1.0, 1.0, 1.0, 1.0, 1.0, 1.0, 1.0, 1.0, 1.0, 1.0, 1.0, 1.0, 1.0, 1.0, 1.0, 1.0, 1.0, 1.0, 1.0, 1.0, 1.0, 1.0, 1.0, 1.0, 1.0, 1.0, 1.0, 1.0, 1.0, 1.0, 1.0, 1.0, 1.0, 1.0, 1.0, 1.0, 1.0, 1.0, 1.0, 1.0, 1.0, 1.0, 1.0, 1.0, 1.0, 1.0, 1.0, 1.0, 1.0, 1.0, 1.0, 1.0, 1.0, 1.0, 1.0, 1.0, 1.0, 1.0, 1.0, 1.0, 1.0, 1.0, 1.0, 1.0, 1.0, 1.0, 1.0, 1.0, 1.0, 1.0, 1.0, 1.0, 1.0, 1.0, 1.0, 1.0, 1.0, 1.0, 1.0, 1.0, 1.0, 1.0, 1.0, 1.0, 1.0, 1.0, 1.0, 1.0, 1.0, 1.0, 1.0, 1.0, 1.0, 1.0, 1.0, 1.0, 1.0, 1.0, 1.0, 1.0, 1.0, 1.0, 1.0, 1.0, 1.0, 1.0, 1.0, 1.0, 1.0, 1.0, 1.0, 1.0, 1.0, 1.0, 1.0, 1.0, 1.0, 1.0, 1.0, 1.0, 1.0, 1.0, 1.0, 1.0, 1.0, 1.0, 1.0, 1.0, 1.0, 1.0, 1.0, 1.0, 1.0, 1.0, 1.0, 1.0, 1.0, 1.0, 1.0, 1.0, 1.0, 1.0, 1.0, 1.0, 1.0, 1.0, 1.0, 1.0, 1.0, 1.0, 1.0, 1.0, 1.0, 1.0, 1.0, 1.0, 1.0, 1.0, 1.0, 1.0, 1.0, 1.0, 1.0, 1.0, 1.0, 1.0, 1.0, 1.0, 1.0, 1.0, 1.0, 1.0, 1.0, 1.0, 1.0, 1.0, 1.0, 1.0, 1.0, 1.0, 1.0, 1.0, 1.0, 1.0, 1.0, 1.0, 1.0, 1.0, 1.0, 1.0, 1.0, 1.0, 1.0, 1.0, 1.0, 1.0, 1.0, 1.0, 1.0, 1.0, 1.0, 1.0, 1.0, 1.0, 1.0, 1.0, 1.0, 1.0, 1.0, 1.0, 1.0, 1.0, 1.0, 1.0, 1.0, 1.0, 1.0, 1.0, 1.0, 1.0, 1.0, 1.0, 1.0, 1.0, 1.0, 1.0, 1.0, 1.0, 1.0, 1.0, 1.0, 1.0, 1.0, 1.0, 1.0, 1.0, 1.0, 1.0, 1.0, 1.0, 1.0, 1.0, 1.0, 1.0, 1.0, 1.0, 1.0, 1.0, 1.0, 1.0, 1.0, 1.0, 1.0, 1.0, 1.0, 1.0, 1.0, 1.0, 1.0, 1.0, 1.0, 1.0, 1.0, 1.0, 1.0, 1.0, 1.0, 1.0, 1.0, 1.0, 1.0, 1.0, 1.0, 1.0, 1.0, 1.0, 1.0, 1.0, 1.0, 1.0, 1.0, 1.0, 1.0, 1.0, 1.0, 1.0, 1.0, 1.0, 1.0, 1.0, 1.0, 1.0, 1.0, 1.0, 1.0, 1.0, 1.0, 1.0, 1.0, 1.0, 1.0, 1.0, 1.0, 1.0, 1.0, 1.0, 1.0, 1.0, 1.0, 1.0, 1.0, 1.0, 1.0, 1.0, 1.0, 1.0, 1.0, 1.0, 1.0, 1.0, 1.0, 1.0, 1.0, 1.0, 1.0, 1.0, 1.0, 1.0, 1.0, 1.0, 1.0, 1.0, 1.0, 1.0, 1.0, 1.0, 1.0, 1.0, 1.0, 1.0, 1.0, 1.0, 1.0, 1.0, 1.0, 1.0, 1.0, 1.0, 1.0, 1.0, 1.0, 1.0, 1.0, 1.0, 1.0, 1.0, 1.0, 1.0, 1.0, 1.0, 1.0, 1.0, 1.0, 1.0, 1.0, 1.0, 1.0, 1.0, 1.0, 1.0, 1.0, 1.0, 1.0, 1.0, 1.0, 1.0, 1.0, 1.0, 1.0, 1.0, 1.0, 1.0, 1.0, 1.0, 1.0, 1.0, 1.0, 1.0, 1.0, 1.0, 1.0, 1.0, 1.0, 1.0, 1.0, 1.0, 1.0, 1.0, 1.0, 1.0, 1.0, 1.0, 1.0, 1.0, 1.0, 1.0, 1.0, 1.0, 1.0, 1.0, 1.0, 1.0, 1.0, 1.0, 1.0, 1.0, 1.0, 1.0, 1.0, 1.0, 1.0, 1.0, 1.0, 1.0, 1.0, 1.0, 1.0, 1.0, 1.0, 1.0, 1.0, 1.0, 1.0, 1.0, 1.0, 1.0, 1.0, 1.0, 1.0, 1.0, 1.0, 1.0, 1.0, 1.0, 1.0, 1.0, 1.0, 1.0, 1.0, 1.0, 1.0, 1.0, 1.0, 1.0, 1.0, 1.0, 1.0, 1.0, 1.0, 1.0, 1.0, 1.0, 1.0, 1.0, 1.0, 1.0, 1.0, 1.0, 1.0, 1.0, 1.0, 1.0, 1.0, 1.0, 1.0, 1.0, 1.0, 1.0, 1.0, 1.0, 1.0, 1.0, 1.0, 1.0, 1.0, 1.0, 1.0, 1.0, 1.0, 1.0, 1.0, 1.0, 1.0, 1.0, 1.0, 1.0, 1.0, 1.0, 1.0, 1.0, 1.0, 1.0, 1.0, 1.0, 1.0, 1.0, 1.0, 1.0, 1.0, 1.0, 1.0, 1.0, 1.0, 1.0, 1.0, 1.0, 1.0, 1.0, 1.0, 1.0, 1.0, 1.0, 1.0, 1.0, 1.0, 1.0, 1.0, 1.0, 1.0, 1.0, 1.0, 1.0, 1.0, 1.0, 1.0, 1.0, 1.0, 1.0, 1.0, 1.0, 1.0, 1.0, 1.0, 1.0, 1.0, 1.0, 1.0, 1.0, 1.0, 1.0, 1.0, 1.0, 1.0, 1.0, 1.0, 1.0, 1.0, 1.0, 1.0, 1.0, 1.0, 1.0, 1.0, 1.0, 1.0, 1.0, 1.0, 1.0, 1.0, 1.0, 1.0, 1.0, 1.0, 1.0, 1.0, 1.0, 1.0, 1.0, 1.0, 1.0, 1.0, 1.0, 1.0, 1.0, 1.0, 1.0, 1.0, 1.0, 1.0, 1.0, 1.0, 1.0, 1.0, 1.0, 1.0, 1.0, 1.0, 1.0, 1.0, 1.0, 1.0, 1.0, 1.0, 1.0, 1.0, 1.0, 1.0, 1.0, 1.0, 1.0, 1.0, 1.0, 1.0, 1.0, 1.0, 1.0, 1.0, 1.0, 1.0, 1.0, 1.0, 1.0, 1.0, 1.0, 1.0, 1.0, 1.0, 1.0, 1.0, 1.0, 1.0, 1.0, 1.0, 1.0, 1.0, 1.0, 1.0, 1.0, 1.0, 1.0, 1.0, 1.0, 1.0, 1.0, 1.0, 1.0, 1.0, 1.0, 1.0, 1.0, 1.0, 1.0, 1.0, 1.0, 1.0, 1.0, 1.0, 1.0, 1.0, 1.0, 1.0, 1.0, 1.0, 1.0, 1.0, 1.0, 1.0, 1.0, 1.0, 1.0, 1.0, 1.0, 1.0, 1.0, 1.0, 1.0, 1.0, 1.0, 1.0, 1.0, 1.0, 1.0, 1.0, 1.0, 1.0, 1.0, 1.0, 1.0, 1.0, 1.0, 1.0, 1.0, 1.0, 1.0, 1.0, 1.0, 1.0, 1.0, 1.0, 1.0, 1.0, 1.0, 1.0, 1.0, 1.0, 1.0, 1.0, 1.0, 1.0, 1.0, 1.0, 1.0, 1.0, 1.0, 1.0, 1.0, 1.0, 1.0, 1.0, 1.0, 1.0, 1.0, 1.0, 1.0, 1.0, 1.0, 1.0, 1.0, 1.0, 1.0, 1.0, 1.0, 1.0, 1.0, 1.0, 1.0, 1.0, 1.0, 1.0, 1.0, 1.0, 1.0, 1.0, 1.0, 1.0, 1.0, 1.0, 1.0, 1.0, 1.0, 1.0, 1.0, 1.0, 1.0, 1.0, 1.0, 1.0, 1.0, 1.0, 1.0, 1.0, 1.0, 1.0, 1.0, 1.0, 1.0, 1.0, 1.0, 1.0, 1.0, 1.0, 1.0, 1.0, 1.0, 1.0, 1.0, 1.0, 1.0, 1.0, 1.0, 1.0, 1.0, 1.0, 1.0, 1.0, 1.0, 1.0, 1.0, 1.0, 1.0, 1.0, 1.0, 1.0, 1.0, 1.0, 1.0, 1.0, 1.0, 1.0, 1.0, 1.0, 1.0, 1.0, 1.0, 1.0, 1.0, 1.0, 1.0, 1.0, 1.0, 1.0, 1.0, 1.0, 1.0, 1.0, 1.0, 1.0, 1.0, 1.0, 1.0, 1.0, 1.0, 1.0, 1.0, 1.0, 1.0, 1.0, 1.0, 1.0, 1.0, 1.0, 1.0, 1.0, 1.0, 1.0, 1.0, 1.0, 1.0, 1.0, 1.0, 1.0, 1.0, 1.0, 1.0, 1.0, 1.0, 1.0, 1.0, 1.0, 1.0, 1.0, 1.0, 1.0, 1.0, 1.0, 1.0, 1.0, 1.0, 1.0, 1.0, 1.0, 1.0, 1.0, 1.0, 1.0, 1.0, 1.0, 1.0, 1.0, 1.0, 1.0, 1.0, 1.0, 1.0, 1.0, 1.0, 1.0, 1.0, 1.0, 1.0, 1.0, 1.0, 1.0, 1.0, 1.0, 1.0, 1.0, 1.0, 1.0, 1.0, 1.0, 1.0, 1.0, 1.0, 1.0, 1.0, 1.0, 1.0, 1.0, 1.0, 1.0, 1.0, 1.0, 1.0, 1.0, 1.0, 1.0, 1.0, 1.0, 1.0, 1.0, 1.0, 1.0, 1.0, 1.0, 1.0, 1.0, 1.0, 1.0, 1.0, 1.0, 1.0, 1.0, 1.0, 1.0, 1.0, 1.0, 1.0, 1.0, 1.0, 1.0, 1.0, 1.0, 1.0, 1.0, 1.0, 1.0, 1.0, 1.0, 1.0, 1.0, 1.0, 1.0, 1.0, 1.0, 1.0, 1.0, 1.0, 1.0, 1.0, 1.0, 1.0, 1.0, 1.0, 1.0, 1.0, 1.0, 1.0, 1.0, 1.0, 1.0, 1.0, 1.0, 1.0, 1.0, 1.0, 1.0, 1.0, 1.0, 1.0, 1.0, 1.0, 1.0, 1.0, 1.0, 1.0, 1.0, 1.0, 1.0, 1.0, 1.0, 1.0, 1.0, 1.0, 1.0, 1.0, 1.0, 1.0, 1.0, 1.0, 1.0, 1.0, 1.0, 1.0, 1.0, 1.0, 1.0, 1.0, 1.0, 1.0, 1.0, 1.0, 1.0, 1.0, 1.0, 1.0, 1.0, 1.0, 1.0, 1.0, 1.0, 1.0, 1.0, 1.0, 1.0, 1.0, 1.0, 1.0, 1.0, 1.0, 1.0, 1.0, 1.0, 1.0, 1.0, 1.0, 1.0, 1.0, 1.0, 1.0, 1.0, 1.0, 1.0, 1.0, 1.0, 1.0, 1.0, 1.0, 1.0, 1.0, 1.0, 1.0, 1.0, 1.0, 1.0, 1.0, 1.0, 1.0, 1.0, 1.0, 1.0, 1.0, 1.0, 1.0, 1.0, 1.0, 1.0, 1.0, 1.0, 1.0, 1.0, 1.0, 1.0, 1.0, 1.0, 1.0, 1.0, 1.0, 1.0, 1.0, 1.0, 1.0, 1.0, 1.0, 1.0, 1.0, 1.0, 1.0, 1.0, 1.0, 1.0, 1.0, 1.0, 1.0, 1.0, 1.0, 1.0, 1.0, 1.0, 1.0, 1.0, 1.0, 1.0, 1.0, 1.0, 1.0, 1.0, 1.0, 1.0, 1.0, 1.0, 1.0, 1.0, 1.0, 1.0, 1.0, 1.0, 1.0, 1.0, 1.0, 1.0, 1.0, 1.0, 1.0, 1.0, 1.0, 1.0, 1.0, 1.0, 1.0, 1.0, 1.0, 1.0, 1.0, 1.0, 1.0, 1.0, 1.0, 1.0, 1.0, 1.0, 1.0, 1.0, 1.0, 1.0, 1.0, 1.0, 1.0, 1.0, 1.0, 1.0, 1.0, 1.0, 1.0, 1.0, 1.0, 1.0, 1.0, 1.0, 1.0, 1.0, 1.0, 1.0, 1.0, 1.0, 1.0, 1.0, 1.0, 1.0, 1.0, 1.0, 1.0, 1.0, 1.0, 1.0, 1.0, 1.0, 1.0, 1.0, 1.0, 1.0, 1.0, 1.0, 1.0, 1.0, 1.0, 1.0, 1.0, 1.0, 1.0, 1.0, 1.0, 1.0, 1.0, 1.0, 1.0, 1.0, 1.0, 1.0, 1.0, 1.0, 1.0, 1.0, 1.0, 1.0, 1.0, 1.0, 1.0, 1.0, 1.0, 1.0, 1.0, 1.0, 1.0, 1.0, 1.0, 1.0, 1.0, 1.0, 1.0, 1.0, 1.0, 1.0, 1.0, 1.0, 1.0, 1.0, 1.0, 1.0, 1.0, 1.0, 1.0, 1.0, 1.0, 1.0, 1.0, 1.0, 1.0, 1.0, 1.0, 1.0, 1.0, 1.0, 1.0, 1.0, 1.0, 1.0, 1.0, 1.0, 1.0, 1.0, 1.0, 1.0, 1.0, 1.0, 1.0, 1.0, 1.0, 1.0, 1.0, 1.0, 1.0, 1.0, 1.0, 1.0, 1.0, 1.0, 1.0, 1.0, 1.0, 1.0, 1.0, 1.0, 1.0, 1.0, 1.0, 1.0, 1.0, 1.0, 1.0, 1.0, 1.0, 1.0, 1.0, 1.0, 1.0, 1.0, 1.0, 1.0, 1.0, 1.0, 1.0, 1.0, 1.0, 1.0, 1.0, 1.0, 1.0, 1.0, 1.0, 1.0, 1.0, 1.0, 1.0, 1.0, 1.0, 1.0, 1.0, 1.0, 1.0, 1.0, 1.0, 1.0, 1.0, 1.0, 1.0, 1.0, 1.0, 1.0, 1.0, 1.0, 1.0, 1.0, 1.0, 1.0, 1.0, 1.0, 1.0, 1.0, 1.0, 1.0, 1.0, 1.0, 1.0, 1.0, 1.0, 1.0, 1.0, 1.0, 1.0, 1.0, 1.0, 1.0, 1.0, 1.0, 1.0, 1.0, 1.0, 1.0, 1.0, 1.0, 1.0, 1.0, 1.0, 1.0, 1.0, 1.0, 1.0, 1.0, 1.0, 1.0, 1.0, 1.0, 1.0, 1.0, 1.0, 1.0, 1.0, 1.0, 1.0, 1.0, 1.0, 1.0, 1.0, 1.0, 1.0, 1.0, 1.0, 1.0, 1.0, 1.0, 1.0, 1.0, 1.0, 1.0, 1.0, 1.0, 1.0, 1.0, 1.0, 1.0, 1.0, 1.0, 1.0, 1.0, 1.0, 1.0, 1.0, 1.0, 1.0, 1.0, 1.0, 1.0, 1.0, 1.0, 1.0, 1.0, 1.0, 1.0, 1.0, 1.0, 1.0, 1.0, 1.0, 1.0, 1.0, 1.0, 1.0, 1.0, 1.0, 1.0, 1.0, 1.0, 1.0, 1.0, 1.0, 1.0, 1.0, 1.0, 1.0, 1.0, 1.0, 1.0, 1.0, 1.0, 1.0, 1.0, 1.0, 1.0, 1.0, 1.0, 1.0, 1.0, 1.0, 1.0, 1.0, 1.0, 1.0, 1.0, 1.0, 1.0, 1.0, 1.0, 1.0, 1.0, 1.0, 1.0, 1.0, 1.0, 1.0, 1.0, 1.0, 1.0, 1.0, 1.0, 1.0, 1.0, 1.0, 1.0, 1.0, 1.0, 1.0, 1.0, 1.0, 1.0, 1.0, 1.0, 1.0, 1.0, 1.0, 1.0, 1.0, 1.0, 1.0, 1.0, 1.0, 1.0, 1.0, 1.0, 1.0, 1.0, 1.0, 1.0, 1.0, 1.0, 1.0, 1.0, 1.0, 1.0, 1.0, 1.0, 1.0, 1.0, 1.0, 1.0, 1.0, 1.0, 1.0, 1.0, 1.0, 1.0, 1.0, 1.0, 1.0, 1.0, 1.0, 1.0, 1.0, 1.0, 1.0, 1.0, 1.0, 1.0, 1.0, 1.0, 1.0, 1.0, 1.0, 1.0, 1.0, 1.0, 1.0, 1.0, 1.0, 1.0, 1.0, 1.0, 1.0, 1.0, 1.0, 1.0, 1.0, 1.0, 1.0, 1.0, 1.0, 1.0, 1.0, 1.0, 1.0, 1.0, 1.0, 1.0, 1.0, 1.0, 1.0, 1.0, 1.0, 1.0, 1.0, 1.0, 1.0, 1.0, 1.0, 1.0, 1.0, 1.0, 1.0, 1.0, 1.0, 1.0, 1.0, 1.0, 1.0, 1.0, 1.0, 1.0, 1.0, 1.0, 1.0, 1.0, 1.0, 1.0, 1.0, 1.0, 1.0, 1.0, 1.0, 1.0, 1.0, 1.0, 1.0, 1.0, 1.0, 1.0, 1.0, 1.0, 1.0, 1.0, 1.0, 1.0, 1.0, 1.0, 1.0, 1.0, 1.0, 1.0, 1.0, 1.0, 1.0, 1.0, 1.0, 1.0, 1.0, 1.0, 1.0, 1.0, 1.0, 1.0, 1.0, 1.0, 1.0, 1.0, 1.0, 1.0, 1.0, 1.0, 1.0, 1.0, 1.0, 1.0, 1.0, 1.0, 1.0, 1.0, 1.0, 1.0, 1.0, 1.0, 1.0, 1.0, 1.0, 1.0, 1.0, 1.0, 1.0, 1.0, 1.0, 1.0, 1.0, 1.0, 1.0, 1.0, 1.0, 1.0, 1.0, 1.0, 1.0, 1.0, 1.0, 1.0, 1.0, 1.0, 1.0, 1.0, 1.0, 1.0, 1.0, 1.0, 1.0, 1.0, 1.0, 1.0, 1.0, 1.0, 1.0, 1.0, 1.0, 1.0, 1.0, 1.0, 1.0, 1.0, 1.0, 1.0, 1.0, 1.0, 1.0, 1.0, 1.0, 1.0, 1.0, 1.0, 1.0, 1.0, 1.0, 1.0, 1.0, 1.0, 1.0, 1.0, 1.0, 1.0, 1.0, 1.0, 1.0, 1.0, 1.0, 1.0, 1.0, 1.0, 1.0, 1.0, 1.0, 1.0, 1.0, 1.0, 1.0, 1.0, 1.0, 1.0, 1.0, 1.0, 1.0, 1.0, 1.0, 1.0, 1.0, 1.0, 1.0, 1.0, 1.0, 1.0, 1.0, 1.0, 1.0, 1.0, 1.0, 1.0, 1.0, 1.0, 1.0, 1.0, 1.0, 1.0, 1.0, 1.0, 1.0, 1.0, 1.0, 1.0, 1.0, 1.0, 1.0, 1.0, 1.0, 1.0, 1.0, 1.0, 1.0, 1.0, 1.0, 1.0, 1.0, 1.0, 1.0, 1.0, 1.0, 1.0, 1.0, 1.0, 1.0, 1.0, 1.0, 1.0, 1.0, 1.0, 1.0, 1.0, 1.0, 1.0, 1.0, 1.0, 1.0, 1.0, 1.0, 1.0, 1.0, 1.0, 1.0, 1.0, 1.0, 1.0, 1.0, 1.0, 1.0, 1.0, 1.0, 1.0, 1.0, 1.0, 1.0, 1.0, 1.0, 1.0, 1.0, 1.0, 1.0, 1.0, 1.0, 1.0, 1.0, 1.0, 1.0, 1.0, 1.0, 1.0, 1.0, 1.0, 1.0, 1.0, 1.0, 1.0, 1.0, 1.0, 1.0, 1.0, 1.0, 1.0, 1.0, 1.0, 1.0, 1.0, 1.0, 1.0, 1.0, 1.0, 1.0, 1.0, 1.0, 1.0, 1.0, 1.0, 1.0, 1.0, 1.0, 1.0, 1.0, 1.0, 1.0, 1.0, 1.0, 1.0, 1.0, 1.0, 1.0, 1.0, 1.0, 1.0, 1.0, 1.0, 1.0, 1.0, 1.0, 1.0, 1.0, 1.0, 1.0, 1.0, 1.0, 1.0, 1.0, 1.0, 1.0, 1.0, 1.0, 1.0, 1.0, 1.0, 1.0, 1.0, 1.0, 1.0, 1.0, 1.0, 1.0, 1.0, 1.0, 1.0, 1.0, 1.0, 1.0, 1.0, 1.0, 1.0, 1.0, 1.0, 1.0, 1.0, 1.0, 1.0, 1.0, 1.0, 1.0, 1.0, 1.0, 1.0, 1.0, 1.0, 1.0, 1.0, 1.0])
me_origami_chat.materials.append(mat_hola)
me_origami_chat.update()
me_origami_chat.normals_split_custom_set([tuple(v) for v in zip(*[iter([0.4063, 0.7542, 0.5159, 0.4064, 0.7541, 0.516, 0.4063, 0.7541, 0.516, 0.4063, 0.7541, 0.516, 0.7286, 0.5905, -0.3471, 0.7286, 0.5905, -0.347, 0.7286, 0.5905, -0.3471, 0.7286, 0.5905, -0.3471, 0.2552, -0.04728, -0.9657, 0.2551, -0.04724, -0.9657, 0.2552, -0.0472, -0.9657, 0.2552, -0.04722, -0.9657, -0.3351, 0.2397, -0.9112, -0.3351, 0.2397, -0.9112, -0.3351, 0.2397, -0.9112, -0.3351, 0.2397, -0.9112, -0.4468, 0.3066, -0.8405, -0.4468, 0.3066, -0.8405, -0.4468, 0.3066, -0.8405, -0.4468, 0.3066, -0.8404, -0.329, 0.3147, -0.8904, -0.329, 0.3147, -0.8904, -0.329, 0.3147, -0.8904, -0.329, 0.3147, -0.8904, 0.08552, 0.3635, -0.9276, 0.08545, 0.3635, -0.9277, 0.08553, 0.3635, -0.9276, 0.08542, 0.3635, -0.9277, 0.0155, 0.4434, -0.8962, 0.01551, 0.4435, -0.8962, 0.01547, 0.4434, -0.8962, 0.01551, 0.4434, -0.8962, -0.1625, 0.483, -0.8604, -0.1625, 0.4829, -0.8604, -0.1625, 0.4829, -0.8604, -0.1625, 0.483, -0.8604, 0.8548, 0.2498, 0.4549, 0.8548, 0.2497, 0.4549, 0.8548, 0.2497, 0.4549, 0.8548, 0.2498, 0.4549, 0.7691, 0.2169, 0.6012, 0.7691, 0.217, 0.6012, 0.7691, 0.2169, 0.6012, 0.7691, 0.2169, 0.6012, -0.03668, 0.2387, 0.9704, -0.03654, 0.2387, 0.9704, -0.03665, 0.2387, 0.9704, -0.03659, 0.2387, 0.9704, 0.5227, 0.7733, 0.3589, 0.5228, 0.7733, 0.3588, 0.5227, 0.7733, 0.3589, 0.5227, 0.7733, 0.3588, 0.5623, 0.7884, -0.2497, 0.5623, 0.7883, -0.2497, 0.5623, 0.7883, -0.2497, 0.5623, 0.7884, -0.2497, -0.2289, 0.8285, 0.511, -0.2288, 0.8286, 0.511, -0.2289, 0.8286, 0.511, -0.2288, 0.8286, 0.511, -0.5563, 0.8264, -0.08726, -0.5563, 0.8264, -0.08727, -0.5563, 0.8264, -0.08729, -0.5562, 0.8264, -0.08732, 0.9322, 0.3614, -0.02056, 0.9322, 0.3615, -0.02055, 0.9322, 0.3615, -0.02052, 0.9321, 0.3616, -0.02061, 0.08392, 0.9208, 0.3809, 0.08396, 0.9208, 0.3809, 0.084, 0.9208, 0.3809, 0.08395, 0.9208, 0.3809, -0.08882, 0.9678, -0.2356, -0.08885, 0.9678, -0.2356, -0.08884, 0.9678, -0.2356, -0.08884, 0.9678, -0.2356, -0.8987, -0.1341, 0.4175, -0.8987, -0.1342, 0.4176, -0.8987, -0.1341, 0.4176, -0.8987, -0.1341, 0.4175, -0.6191, 0.779, -0.09975, -0.6191, 0.779, -0.09976, -0.6191, 0.779, -0.09973, -0.6191, 0.779, -0.09977, 0.3202, 0.9412, 0.1081, 0.3202, 0.9412, 0.1081, 0.3201, 0.9412, 0.108, 0.3202, 0.9412, 0.108, 0.2594, -0.9639, 0.06017, 0.2594, -0.9639, 0.06022, 0.2594, -0.9639, 0.06024, 0.2594, -0.9639, 0.06027, 0.5179, 0.8447, 0.1355, 0.5178, 0.8447, 0.1355, 0.5178, 0.8447, 0.1356, 0.5178, 0.8447, 0.1356, -0.2316, 0.9689, 0.08771, -0.237, 0.9675, 0.08839, -0.237, 0.9675, 0.08837, -0.2316, 0.9689, 0.0877, -0.9629, -0.2314, 0.1389, -0.9629, -0.2314, 0.139, -0.9629, -0.2314, 0.139, -0.9629, -0.2314, 0.1389, 0.3332, -0.9428, -0.01215, 0.3332, -0.9428, -0.01212, 0.3332, -0.9428, -0.01214, 0.3332, -0.9428, -0.01213, -0.237, 0.9675, 0.08839, -0.2424, 0.9661, 0.08908, -0.2424, 0.9661, 0.08903, -0.237, 0.9675, 0.08837, -0.9683, -0.1165, 0.2211, -0.9683, -0.1165, 0.2211, -0.9683, -0.1165, 0.2211, -0.9683, -0.1165, 0.2211, 0.4658, -0.8786, 0.1052, 0.4658, -0.8786, 0.1053, 0.4658, -0.8786, 0.1053, 0.4658, -0.8786, 0.1052, 0.7439, 0.2715, -0.6107, 0.7439, 0.2714, -0.6107, 0.7438, 0.2715, -0.6107, 0.7439, 0.2714, -0.6107, 0.09004, 0.9531, -0.2889, 0.09007, 0.9531, -0.2889, 0.09004, 0.9531, -0.2889, 0.09009, 0.9531, -0.2889, -0.4875, -0.08191, 0.8693, -0.4876, -0.08192, 0.8692, -0.4875, -0.08189, 0.8693, -0.4876, -0.08186, 0.8692, -0.0001012, 4.371e-08, 1.0, 7.743e-05, 4.371e-08, 1.0, 3.023e-05, 4.371e-08, 1.0, -3.007e-05, 4.371e-08, 1.0, -0.0738, 0.9874, -0.1401, -0.07382, 0.9874, -0.14, -0.07378, 0.9874, -0.14, -0.07383, 0.9874, -0.14, -0.9668, 0.1127, 0.2292, -0.9668, 0.1127, 0.2293, -0.9668, 0.1127, 0.2293, -0.9668, 0.1127, 0.2293, -0.01165, -0.9903, 0.1383, -0.01166, -0.9903, 0.1383, -0.01163, -0.9903, 0.1384, -0.01165, -0.9903, 0.1383, -0.9279, -0.1583, 0.3376, -0.9279, -0.1582, 0.3375, -0.9279, -0.1584, 0.3376, -0.9279, -0.1582, 0.3375, 0.9853, -0.1469, -0.08713, 0.9853, -0.1468, -0.08716, 0.9853, -0.1469, -0.08708, 0.9853, -0.1469, -0.08711, 0.05185, 0.9934, -0.102, 0.05184, 0.9934, -0.1019, 0.05184, 0.9934, -0.1019, 0.05185, 0.9934, -0.1019, 0.3003, -0.9387, -0.1695, 0.3004, -0.9386, -0.1695, 0.3004, -0.9386, -0.1695, 0.3004, -0.9386, -0.1695, -0.07934, 0.9967, 0.01812, -0.07929, 0.9967, 0.01812, -0.07936, 0.9967, 0.01814, -0.07937, 0.9967, 0.01807, -0.9247, -0.1731, 0.3391, -0.9247, -0.173, 0.3391, -0.9247, -0.1732, 0.339, -0.9247, -0.1731, 0.3391, 0.4052, -0.1131, -0.9072, 0.4052, -0.113, -0.9072, 0.4052, -0.113, -0.9072, 0.4052, -0.1131, -0.9072, 0.02923, 0.9923, 0.1201, 0.02929, 0.9923, 0.12, 0.0292, 0.9923, 0.12, 0.02926, 0.9923, 0.12, -0.376, -0.02466, 0.9263, -0.3759, -0.02464, 0.9263, -0.3759, -0.0246, 0.9263, -0.3759, -0.02469, 0.9263, 0.00552, -0.9722, 0.2341, 0.005514, -0.9722, 0.2342, 0.005531, -0.9722, 0.2341, 0.005537, -0.9722, 0.2341, -0.837, -0.3944, -0.3793, -0.837, -0.3945, -0.3793, -0.837, -0.3944, -0.3793, -0.837, -0.3945, -0.3793, 0.61, 0.3318, 0.7196, 0.61, 0.3318, 0.7196, 0.61, 0.3318, 0.7196, 0.61, 0.3318, 0.7196, -0.1414, 0.9889, 0.04599, -0.1414, 0.9889, 0.04598, -0.1415, 0.9889, 0.04601, -0.1415, 0.9889, 0.04596, -0.1049, 0.944, -0.3128, -0.1048, 0.944, -0.3128, -0.1049, 0.944, -0.3129, -0.1049, 0.944, -0.3128, -0.584, 0.4287, -0.6893, -0.5841, 0.4287, -0.6892, -0.584, 0.4287, -0.6893, -0.5841, 0.4287, -0.6893, -0.855, 0.4379, -0.278, -0.855, 0.4379, -0.2779, -0.8549, 0.438, -0.278, -0.855, 0.4379, -0.278, 0.8576, 0.4052, 0.3168, 0.8576, 0.4052, 0.3168, 0.8576, 0.4052, 0.3169, 0.8576, 0.4052, 0.3168, -0.02988, 0.9994, 0.01907, -0.0299, 0.9994, 0.01909, -0.02991, 0.9994, 0.01912, -0.02987, 0.9994, 0.01916, -0.5809, 0.5178, -0.6281, -0.5809, 0.5178, -0.6281, -0.5809, 0.5178, -0.6281, -0.5809, 0.5178, -0.6281, 0.5159, 0.4628, 0.7209, 0.516, 0.4627, 0.7209, 0.5159, 0.4627, 0.7209, 0.5159, 0.4627, 0.7209, 0.05507, 0.9933, 0.1018, 0.055, 0.9933, 0.1018, 0.05502, 0.9933, 0.1019, 0.05504, 0.9933, 0.1018, -0.3406, 0.4336, -0.8343, -0.3405, 0.4336, -0.8343, -0.3406, 0.4336, -0.8343, -0.3406, 0.4336, -0.8343, -0.1042, 0.275, 0.9558, -0.1043, 0.275, 0.9558, -0.1042, 0.2751, 0.9558, -0.1042, 0.275, 0.9558, -0.04459, 0.9816, 0.1859, -0.04468, 0.9816, 0.1858, -0.04464, 0.9816, 0.1858, -0.04461, 0.9816, 0.1857, -0.08064, 0.9123, -0.4015, -0.08065, 0.9123, -0.4015, -0.08064, 0.9123, -0.4015, -0.08064, 0.9123, -0.4014, 0.0449, 0.9598, -0.2772, 0.04491, 0.9598, -0.2772, 0.04492, 0.9598, -0.2772, 0.04488, 0.9598, -0.2772, -4.116e-05, 4.371e-08, 1.0, -7.856e-05, 4.371e-08, 1.0, 6.826e-05, 4.371e-08, 1.0, 2.395e-05, 4.371e-08, 1.0, 0.8339, 0.5517, 0.01752, 0.8339, 0.5516, 0.01763, 0.8338, 0.5517, 0.01753, 0.8339, 0.5517, 0.01753, 0.8517, 0.4726, -0.2263, 0.8517, 0.4727, -0.2262, 0.8517, 0.4727, -0.2262, 0.8517, 0.4726, -0.2262, -0.5551, -0.16, -0.8163, -0.555, -0.16, -0.8163, -0.5551, -0.16, -0.8163, -0.5551, -0.16, -0.8163, -0.1229, 0.9374, -0.3258, -0.1229, 0.9374, -0.3259, -0.1229, 0.9374, -0.3259, -0.1229, 0.9374, -0.3259, 0.3476, 0.9256, 0.1501, 0.3475, 0.9256, 0.1501, 0.3476, 0.9256, 0.1501, 0.3475, 0.9256, 0.1501, 0.2357, 0.8059, 0.5431, 0.2357, 0.8059, 0.5431, 0.2357, 0.8059, 0.5431, 0.2357, 0.8059, 0.5431, 0.9903, -0.1344, 0.03386, 0.9904, -0.1344, 0.03391, 0.9904, -0.1344, 0.0339, 0.9903, -0.1344, 0.0339, 0.1599, -0.9305, 0.3296, 0.1599, -0.9305, 0.3295, 0.1599, -0.9305, 0.3297, 0.1599, -0.9305, 0.3296, -0.967, 0.2183, 0.1314, -0.967, 0.2183, 0.1314, -0.967, 0.2183, 0.1314, 0.6083, 0.6497, -0.4559, 0.6083, 0.6497, -0.456, 0.6084, 0.6497, -0.4559, 0.6083, 0.6497, -0.4559, -0.3947, 0.8886, -0.2334, -0.3965, 0.8889, -0.2294, -0.3965, 0.8889, -0.2294, -0.3965, 0.8889, -0.2294, -0.6658, 0.3247, -0.6718, -0.6658, 0.3247, -0.6718, -0.6658, 0.3247, -0.6718, -0.6658, 0.3247, -0.6718, -0.9355, -0.08158, 0.3439, -0.9355, -0.08148, 0.3439, -0.9355, -0.08162, 0.3438, -0.9355, -0.08158, 0.3438, 0.004556, -0.998, 0.06289, 0.004558, -0.998, 0.06285, 0.004533, -0.998, 0.06292, 0.004556, -0.998, 0.06295, -0.02154, 0.9998, -0.001005, -0.02159, 0.9998, -0.000885, -0.02156, 0.9998, -0.001004, -0.02156, 0.9998, -0.0009142, 0.2453, 0.4089, 0.879, 0.2453, 0.4088, 0.879, 0.2453, 0.4088, 0.879, 0.2453, 0.4088, 0.879, 0.06265, 0.3334, 0.9407, 0.06263, 0.3334, 0.9407, 0.06256, 0.3334, 0.9407, 0.06264, 0.3334, 0.9407, -0.239, 0.05764, 0.9693, -0.2388, 0.05767, 0.9694, -0.2389, 0.05765, 0.9693, -0.2388, 0.05768, 0.9693, 0.4063, -0.7541, 0.516, 0.4063, -0.7541, 0.516, 0.4063, -0.7541, 0.516, 0.4063, -0.7541, 0.516, 0.7286, -0.5905, -0.3471, 0.7286, -0.5905, -0.347, 0.7286, -0.5905, -0.347, 0.7286, -0.5905, -0.347, 0.2552, 0.04723, -0.9657, 0.2552, 0.0472, -0.9657, 0.2551, 0.04717, -0.9658, 0.2552, 0.04727, -0.9657, -0.3351, -0.2397, -0.9112, -0.3351, -0.2397, -0.9112, -0.335, -0.2398, -0.9112, -0.3352, -0.2397, -0.9112, -0.4468, -0.3067, -0.8404, -0.4468, -0.3066, -0.8404, -0.4468, -0.3065, -0.8405, -0.4468, -0.3066, -0.8404, -0.329, -0.3146, -0.8904, -0.329, -0.3147, -0.8904, -0.329, -0.3147, -0.8904, -0.3289, -0.3147, -0.8904, 0.08541, -0.3635, -0.9277, 0.08544, -0.3636, -0.9276, 0.08549, -0.3635, -0.9277, 0.08545, -0.3635, -0.9277, 0.01546, -0.4434, -0.8962, 0.01546, -0.4434, -0.8962, 0.01552, -0.4434, -0.8962, 0.01545, -0.4434, -0.8962, -0.1625, -0.483, -0.8604, -0.1626, -0.4831, -0.8604, -0.1624, -0.483, -0.8604, -0.1625, -0.483, -0.8604, 0.8548, -0.2497, 0.4549, 0.8548, -0.2497, 0.4549, 0.8548, -0.2497, 0.4549, 0.8548, -0.2496, 0.4549, 0.7691, -0.2168, 0.6012, 0.7691, -0.2169, 0.6012, 0.7691, -0.2169, 0.6012, 0.7691, -0.2169, 0.6012, -0.03663, -0.2387, 0.9704, -0.03669, -0.2387, 0.9704, -0.03659, -0.2387, 0.9704, -0.03656, -0.2387, 0.9704, 0.5227, -0.7733, 0.3589, 0.5227, -0.7733, 0.3589, 0.5227, -0.7733, 0.3589, 0.5227, -0.7733, 0.359, 0.5623, -0.7883, -0.2497, 0.5622, -0.7884, -0.2497, 0.5623, -0.7883, -0.2498, 0.5622, -0.7884, -0.2498, -0.229, -0.8285, 0.511, -0.2289, -0.8285, 0.5111, -0.2289, -0.8285, 0.5111, -0.2289, -0.8285, 0.5111, -0.5562, -0.8264, -0.08726, -0.5563, -0.8264, -0.08733, -0.5563, -0.8264, -0.08727, -0.5563, -0.8264, -0.08731, 0.9322, -0.3615, -0.02045, 0.9322, -0.3615, -0.02044, 0.9321, -0.3615, -0.02043, 0.9322, -0.3614, -0.02046, 0.08392, -0.9208, 0.3808, 0.08391, -0.9208, 0.3809, 0.08393, -0.9208, 0.3809, 0.08396, -0.9208, 0.381, -0.08881, -0.9678, -0.2357, -0.08889, -0.9678, -0.2356, -0.08885, -0.9678, -0.2356, -0.08882, -0.9678, -0.2356, -0.8987, 0.1341, 0.4176, -0.8987, 0.1341, 0.4176, -0.8987, 0.1341, 0.4175, -0.8987, 0.1342, 0.4176, -0.6191, -0.779, -0.09975, -0.6191, -0.779, -0.09975, -0.6191, -0.779, -0.09975, -0.6191, -0.779, -0.0997, 0.3201, -0.9412, 0.1081, 0.3201, -0.9412, 0.1082, 0.3201, -0.9412, 0.1081, 0.3201, -0.9412, 0.1081, 0.2594, 0.9639, 0.0602, 0.2594, 0.9639, 0.06014, 0.2595, 0.9639, 0.06019, 0.2594, 0.9639, 0.06026, 0.5178, -0.8447, 0.1355, 0.5178, -0.8447, 0.1356, 0.5178, -0.8447, 0.1356, 0.5178, -0.8447, 0.1356, -0.2315, -0.9689, 0.08774, -0.2315, -0.9688, 0.08842, -0.2399, -0.9677, 0.07692, -0.2371, -0.9675, 0.0884, -0.9629, 0.2314, 0.1389, -0.9629, 0.2314, 0.1389, -0.9629, 0.2314, 0.139, -0.9629, 0.2314, 0.139, 0.3332, 0.9428, -0.0122, 0.3333, 0.9428, -0.01223, 0.3332, 0.9428, -0.01223, 0.3332, 0.9428, -0.01223, -0.2371, -0.9675, 0.0884, -0.2399, -0.9677, 0.07692, -0.2424, -0.9661, 0.08912, -0.2425, -0.9661, 0.08913, -0.9683, 0.1164, 0.2211, -0.9683, 0.1164, 0.221, -0.9683, 0.1165, 0.2211, -0.9683, 0.1165, 0.2211, 0.4658, 0.8786, 0.1051, 0.4659, 0.8785, 0.1052, 0.4659, 0.8786, 0.1052, 0.4658, 0.8786, 0.1052, 0.7438, -0.2715, -0.6107, 0.7439, -0.2715, -0.6107, 0.7439, -0.2715, -0.6106, 0.7438, -0.2716, -0.6107, 0.09006, -0.9531, -0.2889, 0.08997, -0.9531, -0.2889, 0.09002, -0.9531, -0.2888, 0.09007, -0.9531, -0.2889, -0.4875, 0.08188, 0.8693, -0.4875, 0.08196, 0.8693, -0.4875, 0.08192, 0.8693, -0.4875, 0.08189, 0.8693, -5.832e-05, 4.371e-08, 1.0, 7.23e-05, 4.371e-08, 1.0, -1.603e-05, 4.371e-08, 1.0, 2.093e-05, 4.371e-08, 1.0, -0.07384, -0.9874, -0.14, -0.07384, -0.9874, -0.14, -0.07381, -0.9874, -0.14, -0.07375, -0.9874, -0.14, -0.9668, -0.1127, 0.2293, -0.9668, -0.1128, 0.2293, -0.9668, -0.1127, 0.2293, -0.9668, -0.1126, 0.2293, -0.0116, 0.9903, 0.1383, -0.01157, 0.9903, 0.1383, -0.01169, 0.9903, 0.1383, -0.01158, 0.9903, 0.1383, -0.9279, 0.1583, 0.3375, -0.9279, 0.1583, 0.3375, -0.9279, 0.1583, 0.3375, -0.9279, 0.1583, 0.3376, 0.9853, 0.1469, -0.08708, 0.9853, 0.1468, -0.08712, 0.9853, 0.1469, -0.08715, 0.9853, 0.1469, -0.08711, 0.05182, -0.9934, -0.1019, 0.05182, -0.9934, -0.102, 0.05183, -0.9935, -0.1018, 0.0518, -0.9934, -0.1019, 0.3004, 0.9386, -0.1695, 0.3004, 0.9386, -0.1696, 0.3005, 0.9386, -0.1695, 0.3004, 0.9386, -0.1695, -0.07936, -0.9967, 0.01818, -0.07942, -0.9967, 0.01814, -0.0793, -0.9967, 0.01813, -0.07941, -0.9967, 0.01809, -0.9247, 0.1731, 0.3391, -0.9247, 0.1731, 0.339, -0.9247, 0.1731, 0.3391, -0.9247, 0.173, 0.339, 0.4052, 0.1129, -0.9072, 0.4052, 0.113, -0.9072, 0.4052, 0.113, -0.9072, 0.4052, 0.113, -0.9072, 0.02926, -0.9923, 0.12, 0.02925, -0.9923, 0.12, 0.02934, -0.9923, 0.12, 0.02927, -0.9923, 0.12, -0.3759, 0.02476, 0.9263, -0.3759, 0.02472, 0.9263, -0.3759, 0.02469, 0.9263, -0.3759, 0.02478, 0.9263, 0.005443, 0.9722, 0.2341, 0.005535, 0.9722, 0.2341, 0.005565, 0.9722, 0.2341, 0.005519, 0.9722, 0.234, -0.837, 0.3945, -0.3793, -0.837, 0.3945, -0.3792, -0.837, 0.3945, -0.3793, -0.837, 0.3945, -0.3792, 0.61, -0.3318, 0.7196, 0.61, -0.3318, 0.7196, 0.61, -0.3318, 0.7196, 0.61, -0.3318, 0.7196, -0.1414, -0.9889, 0.0461, -0.1414, -0.9889, 0.04596, -0.1415, -0.9889, 0.04594, -0.1415, -0.9889, 0.04602, -0.1048, -0.944, -0.3129, -0.1049, -0.944, -0.3127, -0.1048, -0.944, -0.3128, -0.1049, -0.944, -0.3128, -0.5841, -0.4287, -0.6893, -0.5841, -0.4286, -0.6893, -0.584, -0.4287, -0.6893, -0.5841, -0.4286, -0.6893, -0.8549, -0.4379, -0.278, -0.855, -0.4379, -0.2779, -0.855, -0.4379, -0.278, -0.8549, -0.438, -0.2779, 0.8576, -0.4052, 0.3167, 0.8576, -0.4052, 0.3168, 0.8576, -0.4052, 0.3167, 0.8576, -0.4052, 0.3167, -0.02991, -0.9994, 0.01911, -0.02981, -0.9994, 0.01915, -0.02987, -0.9994, 0.01901, -0.0299, -0.9994, 0.01914, -0.5809, -0.5178, -0.628, -0.5809, -0.5178, -0.628, -0.5809, -0.5178, -0.6281, -0.5809, -0.5179, -0.628, 0.5159, -0.4628, 0.7209, 0.5159, -0.4627, 0.7209, 0.5159, -0.4628, 0.7209, 0.5159, -0.4627, 0.7209, 0.05507, -0.9933, 0.1019, 0.05506, -0.9933, 0.1019, 0.05506, -0.9933, 0.1019, 0.05509, -0.9933, 0.1019, -0.3406, -0.4336, -0.8343, -0.3406, -0.4336, -0.8343, -0.3406, -0.4336, -0.8343, -0.3406, -0.4337, -0.8342, -0.1043, -0.275, 0.9558, -0.1043, -0.275, 0.9558, -0.1044, -0.275, 0.9558, -0.1043, -0.2749, 0.9558, -0.04464, -0.9816, 0.1858, -0.04463, -0.9816, 0.1859, -0.04461, -0.9816, 0.1858, -0.04462, -0.9816, 0.1858, -0.08072, -0.9123, -0.4015, -0.08061, -0.9123, -0.4015, -0.08065, -0.9123, -0.4015, -0.08069, -0.9123, -0.4015, 0.04483, -0.9598, -0.2772, 0.04488, -0.9598, -0.2772, 0.04493, -0.9597, -0.2773, 0.04487, -0.9598, -0.2772, 3.76e-05, 4.371e-08, 1.0, 2.05e-05, 4.371e-08, 1.0, 2.117e-05, 4.371e-08, 1.0, 6.241e-05, 4.371e-08, 1.0, 0.8339, -0.5516, 0.01763, 0.8339, -0.5517, 0.01764, 0.8339, -0.5517, 0.0176, 0.8339, -0.5517, 0.01761, 0.8517, -0.4726, -0.2262, 0.8517, -0.4726, -0.2262, 0.8517, -0.4727, -0.2262, 0.8517, -0.4727, -0.2262, -0.5551, 0.1599, -0.8163, -0.5551, 0.1599, -0.8163, -0.5551, 0.16, -0.8163, -0.5551, 0.16, -0.8163, -0.1229, -0.9374, -0.3259, -0.123, -0.9374, -0.3259, -0.123, -0.9374, -0.3259, -0.1229, -0.9374, -0.3259, 0.3475, -0.9256, 0.1501, 0.3475, -0.9256, 0.1501, 0.3475, -0.9256, 0.15, 0.3475, -0.9256, 0.1501, 0.2357, -0.8059, 0.5431, 0.2356, -0.8059, 0.5431, 0.2357, -0.8059, 0.5432, 0.2357, -0.8059, 0.5431, 0.9903, 0.1345, 0.03392, 0.9903, 0.1344, 0.03393, 0.9903, 0.1344, 0.034, 0.9904, 0.1344, 0.03393, 0.16, 0.9305, 0.3296, 0.16, 0.9305, 0.3296, 0.16, 0.9304, 0.3296, 0.1599, 0.9305, 0.3296, -0.9696, -0.2198, 0.1073, -0.9696, -0.2199, 0.1073, -0.9696, -0.22, 0.1073, 0.6083, -0.6497, -0.4559, 0.6083, -0.6497, -0.4559, 0.6083, -0.6498, -0.4558, 0.6083, -0.6497, -0.4559, -0.3965, -0.8889, -0.2294, -0.3966, -0.8889, -0.2295, -0.3965, -0.8889, -0.2294, -0.3965, -0.8889, -0.2294, -0.6657, -0.3247, -0.6718, -0.6658, -0.3247, -0.6718, -0.6657, -0.3247, -0.6718, -0.6658, -0.3247, -0.6718, -0.9355, 0.08155, 0.3439, -0.9355, 0.08157, 0.3438, -0.9354, 0.08081, 0.3441, -0.9355, 0.08158, 0.3439, 0.00454, 0.998, 0.06288, 0.004548, 0.9982, 0.05921, 0.00458, 0.998, 0.06287, 0.004528, 0.998, 0.06283, -0.02154, -0.9998, -0.0008841, -0.02158, -0.9998, -0.000911, -0.02154, -0.9998, -0.0008527, -0.02155, -0.9998, -0.0008722, 0.2453, -0.4088, 0.8791, 0.2453, -0.4088, 0.879, 0.2453, -0.4088, 0.8791, 0.2453, -0.4088, 0.879, 0.06265, -0.3333, 0.9407, 0.06263, -0.3334, 0.9407, 0.06256, -0.3334, 0.9407, 0.06265, -0.3334, 0.9407, -0.2389, -0.05765, 0.9693, -0.2389, -0.05765, 0.9693, -0.2389, -0.05762, 0.9693, -0.2389, -0.05765, 0.9693, 0.06122, 3.998e-05, 0.9981, 0.06115, 4.305e-05, 0.9981, 0.06117, 1.967e-05, 0.9981, 0.06117, 4.297e-05, 0.9981, -0.9696, 0.22, 0.1073, -0.9696, 0.2199, 0.1074, -0.9696, 0.2198, 0.1074, -0.967, -0.2183, 0.1314, -0.967, -0.2183, 0.1315, -0.967, -0.2183, 0.1315])] * 3)])
arm_metarig = bpy.data.armatures.new('metarig')  # bones are not reproduced
arm_rig = bpy.data.armatures.new('rig')  # bones are not reproduced

# ---- objects
ob_origami_chat = bpy.data.objects.new('ORIGAMI_Chat', me_origami_chat)
ob_metarig = bpy.data.objects.new('metarig', arm_metarig)
ob_rig = bpy.data.objects.new('rig', arm_rig)

# ---- transforms, parenting, visibility, modifiers, constraints
ob_origami_chat.parent = ob_metarig
ob_origami_chat.location = (0.0, 0.0, 0.0)
ob_origami_chat.rotation_euler = (1.571, -0.0, 0.0)
_vg = ob_origami_chat.vertex_groups.new(name='spine')
for _i, _w in zip([20, 21, 22, 107], [0.5622, 0.07592, 0.001827, 0.06791]): _vg.add([_i], _w, 'REPLACE')
_vg = ob_origami_chat.vertex_groups.new(name='tail.001')
for _i, _w in zip([23, 42, 43, 44, 45, 46, 47, 82, 108, 122, 123, 124, 125], [0.05942, 0.008741, 0.8801, 0.9258, 0.0194, 0.1305, 0.5171, 0.5029, 0.0594, 0.00874, 0.88, 0.5171, 0.1304]): _vg.add([_i], _w, 'REPLACE')
_vg = ob_origami_chat.vertex_groups.new(name='tail.002')
for _i, _w in zip([43, 47, 82, 83, 84, 85, 86, 123, 124, 160, 161], [0.03962, 0.4679, 0.4798, 0.6658, 0.158, 0.4716, 0.488, 0.03962, 0.4679, 0.158, 0.4716]): _vg.add([_i], _w, 'REPLACE')
_vg = ob_origami_chat.vertex_groups.new(name='tail.003')
for _i, _w in zip([83, 84, 85, 86, 87, 88, 160, 161, 162], [0.3209, 0.8269, 0.5223, 0.5111, 0.7003, 0.1083, 0.8269, 0.5223, 0.1083]): _vg.add([_i], _w, 'REPLACE')
_vg = ob_origami_chat.vertex_groups.new(name='tail.004')
for _i, _w in zip([87, 88, 89, 90, 91, 92, 93, 94, 162, 163, 164, 165], [0.2853, 0.8864, 0.9785, 0.9925, 1.0, 0.9948, 0.9959, 1.0, 0.8864, 0.9785, 0.9948, 0.9959]): _vg.add([_i], _w, 'REPLACE')
_vg = ob_origami_chat.vertex_groups.new(name='spine.001')
for _i, _w in zip([18, 19, 20, 21, 29, 30, 31, 32, 39, 46, 66, 106, 107, 111, 112, 120, 125, 143], [0.04889, 0.07554, 0.2993, 0.7836, 0.06785, 0.07973, 0.04216, 0.02767, 0.6594, 0.04964, 0.05183, 0.07037, 0.807, 0.0437, 0.08089, 0.677, 0.05126, 0.05318]): _vg.add([_i], _w, 'REPLACE')
_vg = ob_origami_chat.vertex_groups.new(name='spine.002')
for _i, _w in zip([13, 14, 16, 17, 18, 19, 20, 21, 29, 30, 31, 38, 39, 40, 104, 105, 106, 107, 111, 112, 118, 119, 120], [0.06301, 0.01026, 0.7854, 0.1674, 0.9003, 0.7627, 0.02905, 0.0808, 0.4284, 0.4165, 0.01211, 0.08867, 0.03116, 0.01866, 0.009238, 0.1696, 0.7841, 0.07381, 0.01189, 0.4165, 0.09085, 0.01904, 0.02578]): _vg.add([_i], _w, 'REPLACE')
_vg = ob_origami_chat.vertex_groups.new(name='spine.003')
for _i, _w in zip([2, 10, 11, 12, 13, 14, 15, 16, 17, 24, 25, 26, 27, 28, 33, 34, 35, 41, 48, 97, 102, 103, 104, 105, 109, 110, 113, 114, 115, 121, 126], [0.02681, 0.05182, 0.05488, 0.9202, 0.8827, 0.8088, 0.8248, 0.05947, 0.07226, 0.02316, 0.244, 0.3197, 0.04341, 0.02241, 0.01268, 0.0712, 0.1177, 0.006696, 0.7139, 0.02715, 0.05522, 0.831, 0.8148, 0.07264, 0.2449, 0.04365, 0.01309, 0.07173, 0.1185, 0.007116, 0.7193]): _vg.add([_i], _w, 'REPLACE')
_vg = ob_origami_chat.vertex_groups.new(name='spine.004')
for _i, _w in zip([10, 11, 12, 13, 14, 15, 34, 35, 48, 102, 103, 104, 114, 115, 126], [0.04719, 0.04999, 0.8816, 0.07388, 0.0922, 0.7552, 0.01291, 0.06843, 0.06378, 0.04997, 0.755, 0.08968, 0.01283, 0.06835, 0.06248]): _vg.add([_i], _w, 'REPLACE')
_vg = ob_origami_chat.vertex_groups.new(name='spine.005')
_vg = ob_origami_chat.vertex_groups.new(name='spine.006')
for _i, _w in zip([0, 1, 2, 3, 4, 5, 6, 7, 8, 9, 11, 15, 24, 25, 26, 33, 34, 35, 37, 48, 97, 98, 99, 100, 101, 102, 103, 109, 113, 114, 115, 116, 126], [0.9871, 0.9498, 0.7902, 0.8854, 0.9905, 0.8462, 0.6812, 0.9408, 0.02928, 0.2226, 0.03361, 0.07239, 0.4714, 0.123, 0.1227, 0.805, 0.5457, 0.7238, 0.05451, 0.07125, 0.7902, 0.9498, 0.9408, 0.6812, 0.2226, 0.03335, 0.06999, 0.1228, 0.8049, 0.5455, 0.7235, 0.05447, 0.06998]): _vg.add([_i], _w, 'REPLACE')
_vg = ob_origami_chat.vertex_groups.new(name='face')
for _i, _w in zip([2, 3, 6, 8, 9, 10, 11, 12, 15, 24, 25, 26, 33, 34, 35, 37, 97, 100, 101, 102, 103, 109, 113, 114, 115, 116], [0.1169, 0.08113, 0.05404, 0.7908, 0.1986, 0.9132, 0.6559, 0.03942, 0.05841, 0.4365, 0.02434, 0.06098, 0.03555, 0.02989, 0.05086, 0.07735, 0.1169, 0.05403, 0.1986, 0.6558, 0.05652, 0.02421, 0.03546, 0.02965, 0.05067, 0.07733]): _vg.add([_i], _w, 'REPLACE')
_vg = ob_origami_chat.vertex_groups.new(name='ear.L')
for _i, _w in zip([5, 8, 9, 99, 100, 101, 102, 113, 114, 115, 116, 117], [0.06525, 0.07988, 0.0001149, 0.02417, 0.232, 0.544, 0.241, 0.106, 0.3332, 0.09312, 0.8527, 0.998]): _vg.add([_i], _w, 'REPLACE')
_vg = ob_origami_chat.vertex_groups.new(name='ear.L.001')
for _i, _w in zip([5, 8, 99, 100, 101, 102, 114, 116, 117], [0.07029, 0.06229, 0.00757, 0.252, 0.4649, 0.01824, 0.02482, 0.00966, 0.01134]): _vg.add([_i], _w, 'REPLACE')
_vg = ob_origami_chat.vertex_groups.new(name='ear.L.002')
for _i, _w in zip([114, 116, 117], [0.06936, 0.02009, 0.4406]): _vg.add([_i], _w, 'REPLACE')
_vg = ob_origami_chat.vertex_groups.new(name='ear.L.003')
for _i, _w in zip([114, 116, 117], [0.06936, 0.02009, 0.4406]): _vg.add([_i], _w, 'REPLACE')
_vg = ob_origami_chat.vertex_groups.new(name='ear.L.004')
_vg = ob_origami_chat.vertex_groups.new(name='ear.R')
for _i, _w in zip([5, 6, 7, 8, 9, 11, 33, 34, 35, 36, 37, 101], [0.06525, 0.2321, 0.02418, 0.07988, 0.544, 0.241, 0.106, 0.3332, 0.0932, 0.998, 0.8527, 0.0001148]): _vg.add([_i], _w, 'REPLACE')
_vg = ob_origami_chat.vertex_groups.new(name='ear.R.001')
for _i, _w in zip([5, 6, 7, 8, 9, 11, 34, 36, 37], [0.07029, 0.252, 0.007572, 0.06229, 0.4649, 0.01824, 0.02482, 0.01134, 0.00966]): _vg.add([_i], _w, 'REPLACE')
_vg = ob_origami_chat.vertex_groups.new(name='ear.R.002')
for _i, _w in zip([34, 36, 37], [0.06936, 0.4406, 0.02009]): _vg.add([_i], _w, 'REPLACE')
_vg = ob_origami_chat.vertex_groups.new(name='ear.R.003')
for _i, _w in zip([34, 36, 37], [0.06936, 0.4406, 0.02009]): _vg.add([_i], _w, 'REPLACE')
_vg = ob_origami_chat.vertex_groups.new(name='ear.R.004')
_vg = ob_origami_chat.vertex_groups.new(name='Breast.C')
for _i, _w in zip([27, 28, 29, 30, 38, 40, 49, 50, 96, 110, 112, 118, 119, 127, 128], [0.01318, 0.1023, 0.06307, 0.02172, 0.04586, 0.612, 0.01419, 0.1783, 0.8967, 0.01318, 0.0217, 0.04574, 0.6119, 0.1783, 0.01419]): _vg.add([_i], _w, 'REPLACE')
_vg = ob_origami_chat.vertex_groups.new(name='shoulder.L')
for _i, _w in zip([16, 25, 26, 27, 28, 96, 97, 104, 105, 106, 109, 110, 118, 119, 121, 126, 128], [0.07253, 0.09636, 0.2151, 0.09997, 0.3755, 0.04452, 0.006535, 0.1171, 0.7208, 0.0233, 0.4301, 0.6237, 0.1218, 0.005042, 0.8947, 0.1615, 0.01455]): _vg.add([_i], _w, 'REPLACE')
_vg = ob_origami_chat.vertex_groups.new(name='upper_arm.L')
for _i, _w in zip([28, 29, 30, 40, 96, 106, 112, 118, 119, 120, 121, 127, 130], [0.01887, 0.1137, 0.04858, 0.0665, 0.2658, 0.08374, 0.1858, 0.7454, 0.4952, 0.04403, 0.05888, 0.101, 0.01564]): _vg.add([_i], _w, 'REPLACE')
_vg = ob_origami_chat.vertex_groups.new(name='forearm.L')
for _i, _w in zip([26, 28, 29, 40, 96, 109, 110, 112, 119, 127, 128, 129, 130, 131, 132, 133, 134, 140, 142], [1.154e-05, 0.05725, 0.02241, 0.03139, 0.1656, 0.03321, 0.1486, 0.04686, 0.3006, 0.8478, 0.9009, 0.9651, 0.9517, 0.9332, 0.2674, 0.8714, 0.9619, 0.06805, 0.007814]): _vg.add([_i], _w, 'REPLACE')
_vg = ob_origami_chat.vertex_groups.new(name='hand.L')
for _i, _w in zip([131, 132, 133, 135, 136, 137, 140, 141, 142], [0.04005, 0.641, 0.07859, 0.1098, 0.4579, 0.004469, 0.05255, 0.03767, 0.4503]): _vg.add([_i], _w, 'REPLACE')
_vg = ob_origami_chat.vertex_groups.new(name='f_toe.L')
for _i, _w in zip([132, 133, 135, 136, 137, 138, 139, 140, 141, 142], [0.0883, 0.04719, 0.8681, 0.5186, 0.9704, 0.9877, 0.9882, 0.8793, 0.9475, 0.5207]): _vg.add([_i], _w, 'REPLACE')
_vg = ob_origami_chat.vertex_groups.new(name='shoulder.R')
for _i, _w in zip([2, 14, 16, 17, 19, 25, 26, 27, 28, 38, 40, 41, 48, 49, 96, 109, 110], [0.006687, 0.1207, 0.07264, 0.7215, 0.03106, 0.4308, 0.2153, 0.6238, 0.3755, 0.1222, 0.005133, 0.8948, 0.1644, 0.01456, 0.04457, 0.09641, 0.09999]): _vg.add([_i], _w, 'REPLACE')
_vg = ob_origami_chat.vertex_groups.new(name='upper_arm.R')
for _i, _w in zip([19, 28, 29, 30, 38, 39, 40, 41, 50, 52, 96, 112, 119], [0.09242, 0.01888, 0.1138, 0.1861, 0.7463, 0.04775, 0.4953, 0.05878, 0.101, 0.01568, 0.2659, 0.04871, 0.06652]): _vg.add([_i], _w, 'REPLACE')
_vg = ob_origami_chat.vertex_groups.new(name='forearm.R')
for _i, _w in zip([25, 26, 27, 28, 29, 30, 40, 49, 50, 51, 52, 53, 54, 55, 56, 61, 63, 96, 119], [0.03324, 2.207e-05, 0.1486, 0.05725, 0.02241, 0.04688, 0.3006, 0.9009, 0.8478, 0.9651, 0.9517, 0.2674, 0.9332, 0.9619, 0.8714, 0.06804, 0.007815, 0.1656, 0.03139]): _vg.add([_i], _w, 'REPLACE')
_vg = ob_origami_chat.vertex_groups.new(name='hand.R')
for _i, _w in zip([53, 54, 56, 57, 59, 60, 61, 63, 64], [0.641, 0.04005, 0.07859, 0.1098, 0.004469, 0.4579, 0.05255, 0.4503, 0.03767]): _vg.add([_i], _w, 'REPLACE')
_vg = ob_origami_chat.vertex_groups.new(name='f_toe.R')
for _i, _w in zip([53, 56, 57, 58, 59, 60, 61, 62, 63, 64], [0.0883, 0.04718, 0.8681, 0.9877, 0.9704, 0.5186, 0.8793, 0.9882, 0.5207, 0.9475]): _vg.add([_i], _w, 'REPLACE')
_vg = ob_origami_chat.vertex_groups.new(name='belly.C')
for _i, _w in zip([29, 30, 31, 32, 38, 39, 40, 111, 112, 118, 119, 120], [0.8024, 0.786, 0.08916, 0.1268, 0.01631, 0.0394, 0.03022, 0.08908, 0.7859, 0.01614, 0.0302, 0.0356]): _vg.add([_i], _w, 'REPLACE')
_vg = ob_origami_chat.vertex_groups.new(name='pelvis.L')
for _i, _w in zip([20, 22, 23, 108, 125], [0.0314, 0.4588, 0.09519, 0.7382, 0.07586]): _vg.add([_i], _w, 'REPLACE')
_vg = ob_origami_chat.vertex_groups.new(name='thigh.L')
for _i, _w in zip([29, 30, 31, 32, 42, 45, 107, 108, 111, 112, 120, 122, 123, 125, 143, 144], [0.02719, 0.001658, 0.0833, 0.2054, 0.02205, 0.09029, 0.001681, 0.03832, 0.3182, 0.05248, 0.09086, 0.03692, 0.01233, 0.5949, 0.421, 0.13]): _vg.add([_i], _w, 'REPLACE')
_vg = ob_origami_chat.vertex_groups.new(name='shin.L')
for _i, _w in zip([29, 30, 31, 32, 42, 45, 111, 112, 120, 122, 125, 143, 144, 146, 149, 150, 151, 152, 153], [0.0319, 0.006113, 0.09526, 0.2255, 0.141, 0.3676, 0.3367, 0.05491, 0.08594, 0.6968, 0.1135, 0.4511, 0.7521, 0.02559, 0.474, 0.4708, 0.0632, 0.06573, 0.09014]): _vg.add([_i], _w, 'REPLACE')
_vg = ob_origami_chat.vertex_groups.new(name='foot.L')
for _i, _w in zip([111, 122, 143, 144, 145, 146, 147, 148, 149, 150, 151, 152, 153, 154, 155, 156, 157, 158], [0.044, 0.02709, 0.03352, 0.02565, 0.8829, 0.9394, 0.877, 0.1122, 0.5261, 0.5405, 0.858, 0.8733, 0.858, 0.1301, 0.08986, 0.767, 0.09534, 0.004821]): _vg.add([_i], _w, 'REPLACE')
_vg = ob_origami_chat.vertex_groups.new(name='r_toe.L')
for _i, _w in zip([145, 147, 148, 151, 152, 154, 155, 156, 157, 158, 159, 166], [0.1133, 0.1182, 0.8876, 0.07828, 0.0299, 0.8773, 0.9119, 0.2232, 0.9049, 0.9736, 0.9994, 1.001]): _vg.add([_i], _w, 'REPLACE')
_vg = ob_origami_chat.vertex_groups.new(name='pelvis.R')
for _i, _w in zip([20, 22, 23, 46, 108], [0.03216, 0.4588, 0.7383, 0.07598, 0.09519]): _vg.add([_i], _w, 'REPLACE')
_vg = ob_origami_chat.vertex_groups.new(name='thigh.R')
for _i, _w in zip([21, 23, 29, 30, 31, 32, 39, 42, 43, 45, 46, 65, 66, 111, 112, 122], [0.008759, 0.03854, 0.02762, 0.0529, 0.3185, 0.2055, 0.09529, 0.03694, 0.01236, 0.0903, 0.5952, 0.1301, 0.4213, 0.08334, 0.001827, 0.02205]): _vg.add([_i], _w, 'REPLACE')
_vg = ob_origami_chat.vertex_groups.new(name='shin.R')
for _i, _w in zip([29, 30, 31, 32, 39, 42, 45, 46, 65, 66, 70, 71, 72, 73, 74, 76, 111, 112, 122], [0.03227, 0.05529, 0.3369, 0.2256, 0.08987, 0.6968, 0.3677, 0.1137, 0.7521, 0.4514, 0.02559, 0.474, 0.0632, 0.4708, 0.06574, 0.09016, 0.09529, 0.006249, 0.141]): _vg.add([_i], _w, 'REPLACE')
_vg = ob_origami_chat.vertex_groups.new(name='foot.R')
for _i, _w in zip([31, 42, 65, 66, 67, 68, 69, 70, 71, 72, 73, 74, 75, 76, 77, 78, 79, 80], [0.04405, 0.02709, 0.02567, 0.03358, 0.8829, 0.1122, 0.877, 0.9394, 0.5261, 0.858, 0.5405, 0.8733, 0.1301, 0.858, 0.767, 0.08986, 0.004821, 0.09534]): _vg.add([_i], _w, 'REPLACE')
_vg = ob_origami_chat.vertex_groups.new(name='r_toe.R')
for _i, _w in zip([67, 68, 69, 72, 74, 75, 77, 78, 79, 80, 81, 95], [0.1133, 0.8876, 0.1182, 0.07827, 0.0299, 0.8773, 0.2232, 0.9119, 0.9736, 0.9049, 0.9994, 1.001]): _vg.add([_i], _w, 'REPLACE')
_vg = ob_origami_chat.vertex_groups.new(name='pelvis.C')
for _i, _w in zip([31, 32, 42, 45, 65, 71, 111, 122, 144, 149], [0.06913, 0.09164, 0.8842, 0.9104, 0.1058, 0.03411, 0.06912, 0.8842, 0.1058, 0.03411]): _vg.add([_i], _w, 'REPLACE')
_m = ob_origami_chat.modifiers.new('Esqueleto', 'ARMATURE')
_m.object = ob_metarig
ob_metarig.location = (0.0, 0.0, 0.0)
ob_metarig.show_in_front = True
ob_rig.location = (0.0, 0.0, 0.0)
ob_rig.display_type = 'WIRE'

# ---- collection membership
col_collection.objects.link(ob_origami_chat)
col_collection.objects.link(ob_metarig)
col_collection.objects.link(ob_rig)
def _layer_coll(name, lc=None):
    lc = lc or bpy.context.view_layer.layer_collection
    for c in lc.children:
        if c.name == name: return c
        r = _layer_coll(name, c)
        if r: return r
_layer_coll('WGTS_rig').exclude = True

# ---- scene / render settings (as saved in the file)
scene.frame_start = 1; scene.frame_end = 120; scene.frame_set(20)
scene.render.engine = 'BLENDER_EEVEE_NEXT'
bpy.context.view_layer.update()

# ---- added for rendering (the .blend has no active camera and no usable light): camera, sun
cam_auto = bpy.data.cameras.new('AutoCamera')
cam_auto.lens = 50.0
cam_auto.sensor_width = 36.0
cam_auto.clip_end = 1060.98
ob_auto_camera = bpy.data.objects.new('AutoCamera', cam_auto)
scene.collection.objects.link(ob_auto_camera)
ob_auto_camera.location = (57.4548, -75.3144, 66.0019)
ob_auto_camera.rotation_euler = (1.09748, -7.21219e-08, 0.694738)
scene.camera = ob_auto_camera
light_auto_sun = bpy.data.lights.new('AutoSun', 'SUN')
light_auto_sun.energy = 3.0
light_auto_sun.angle = 0.0523599
ob_auto_sun = bpy.data.objects.new('AutoSun', light_auto_sun)
scene.collection.objects.link(ob_auto_sun)
ob_auto_sun.rotation_euler = (0.872665, 0.174533, 0.523599)
bpy.context.view_layer.update()
